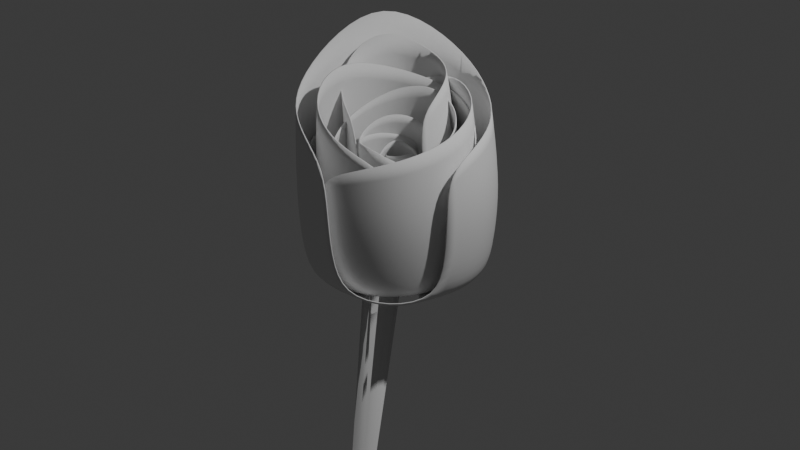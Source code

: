 # Source: rose.blend  (saved by Blender 4.0.36; exported with 4.5.12 LTS)
import bpy
from mathutils import Matrix  # noqa: F401  (used for matrix-valued properties, if any)

bpy.ops.wm.read_factory_settings(use_empty=True)
scene = bpy.context.scene
scene.name = 'Scene'

# ---- collections
col_collection = bpy.data.collections.new('Collection'); scene.collection.children.link(col_collection)

# ---- world
world_world = bpy.data.worlds.new('World'); scene.world = world_world
world_world.use_nodes = True; world_world.node_tree.nodes.clear()
_N = world_world.node_tree.nodes; _L = world_world.node_tree.links
n0 = _N.new('ShaderNodeOutputWorld'); n0.name = 'World Output'; n0.location = (300, 300)
n1 = _N.new('ShaderNodeBackground'); n1.name = 'Background'; n1.location = (10, 300)
n1.inputs[0].default_value = (0.05088, 0.05088, 0.05088, 1.0)
_L.new(n1.outputs[0], n0.inputs[0])
n0.is_active_output = True
world_world.color = (0.05088, 0.05088, 0.05088)
world_world.use_sun_shadow = False
world_world.sun_shadow_jitter_overblur = 0.0

# ---- cameras
cam_camera = bpy.data.cameras.new('Camera')
cam_camera.clip_end = 100.0
cam_camera.ortho_scale = 7.314

# ---- lights
light_light = bpy.data.lights.new('Light', 'POINT')
light_light.transmission_factor = 0.0
light_light.use_soft_falloff = False
light_light.energy = 1000.0
light_light.shadow_soft_size = 0.1
light_light.shadow_maximum_resolution = 0.006
light_light.use_absolute_resolution = True

# ---- meshes
me_cylinder_001 = bpy.data.meshes.new('Cylinder.001')
me_cylinder_001.from_pydata([], [], [])
_uv = me_cylinder_001.uv_layers.new(name='UVMap')
_uv.uv.foreach_set('vector', [])
me_cylinder_001.update()
me_cylinder_012 = bpy.data.meshes.new('Cylinder.012')
me_cylinder_012.from_pydata([(-0.02072, 1.093, 1.413), (0.4351, 0.8643, 1.212), (0.771, 0.5197, 1.127), (0.9236, 0.0865, 1.016), (0.9259, -0.2213, 0.8712), (0.09807, -1.038, 0.912), (-0.2558, -0.9755, 1.119), (-0.6842, -0.754, 1.225), (-1.02, -0.3636, 1.38), (-1.153, 0.2205, 1.686), (-1.018, 0.7377, 1.9), (-0.5838, 1.052, 1.707), (-0.01583, 0.04765, -0.69), (0.003064, 0.8467, -0.5084), (0.3964, 0.7497, -0.5084), (0.6996, 0.4811, -0.5084), (0.8433, 0.1023, -0.5084), (0.7944, -0.2998, -0.5084), (0.6378, -0.7199, -0.4596), (0.2056, -0.8215, -0.5084), (-0.1995, -0.8215, -0.5084), (-0.5582, -0.6332, -0.5084), (-0.7883, -0.2998, -0.5084), (-0.8371, 0.1023, -0.5084), (-0.6935, 0.4811, -0.5084), (-0.3903, 0.7497, -0.5084), (-0.001721, 1.057, 0.5818), (0.4831, 0.9232, 0.5567), (-0.5071, 0.9468, 0.6201), (0.8564, 0.5891, 0.549), (1.018, 0.1174, 0.5331), (0.9619, -0.276, 0.5039), (0.1625, -1.054, 0.501), (-0.253, -1.018, 0.5567), (-0.6961, -0.7851, 0.5567), (-0.9938, -0.3777, 0.5841), (-1.066, 0.1364, 0.618), (-0.8872, 0.6132, 0.6543), (0.4556, 0.8681, -0.3966), (0.4809, 0.9163, 0.03987), (0.8069, 0.5569, -0.3966), (0.8516, 0.5878, 0.03987), (1.021, 0.1254, 0.04039), (0.9733, 0.1182, -0.3966), (0.9654, -0.2881, 0.04057), (0.9103, -0.347, -0.3961), (0.6378, -0.7199, -0.4596), (0.1689, -1.032, 0.03848), (0.2346, -0.9519, -0.3966), (-0.2476, -1.005, 0.03987), (-0.2346, -0.9519, -0.3966), (-0.6862, -0.7745, 0.03987), (-0.6501, -0.7338, -0.3966), (-0.9675, -0.3669, 0.03987), (-0.9167, -0.3477, -0.3966), (-1.027, 0.1247, 0.03987), (-0.9732, 0.1182, -0.3966), (-0.8516, 0.5878, 0.03987), (-0.8069, 0.5569, -0.3966), (2.174e-10, 1.035, 0.03987), (0.0, 0.9804, -0.3966), (-0.4556, 0.8681, -0.3966), (-0.4809, 0.9163, 0.03987), (0.7608, 0.08512, 1.156), (0.7515, -0.3035, 1.067), (0.5803, -0.6486, 0.9859), (0.2584, -0.8939, 0.8764), (-0.02269, -0.9679, 0.74), (-0.9388, -0.405, 0.7056), (-0.9403, -0.1128, 0.8258), (-0.8539, 0.2867, 0.9588), (-0.6228, 0.612, 1.14), (-0.2406, 0.7527, 1.325), (0.195, 0.7037, 1.395), (0.5779, 0.4928, 1.278), (-0.01851, 0.04473, -0.6682), (0.6942, 0.1633, -0.4811), (0.693, -0.1961, -0.4963), (0.5248, -0.5139, -0.5098), (0.2281, -0.7171, -0.5186), (-0.1292, -0.7592, -0.5206), (-0.5247, -0.714, -0.4756), (-0.7029, -0.3608, -0.5043), (-0.7879, -0.01156, -0.4897), (-0.7007, 0.3372, -0.4749), (-0.4612, 0.6055, -0.4634), (-0.1244, 0.7318, -0.4578), (0.2326, 0.6873, -0.4594), (0.528, 0.4822, -0.4678), (0.8573, 0.155, 0.4848), (0.8533, -0.2771, 0.4556), (0.6573, 0.5676, 0.515), (0.6524, -0.6668, 0.4306), (0.285, -0.922, 0.4057), (-0.06911, -0.9879, 0.3786), (-0.9236, -0.4166, 0.3919), (-0.9671, -0.05588, 0.4275), (-0.8652, 0.3754, 0.4598), (-0.579, 0.7065, 0.5012), (-0.1615, 0.8518, 0.5379), (0.2808, 0.8025, 0.5533), (0.8076, -0.2266, -0.3981), (0.8541, -0.2546, -0.01126), (0.6127, -0.5946, -0.4138), (0.6484, -0.643, -0.02778), (0.2856, -0.8915, -0.03853), (0.2689, -0.83, -0.4239), (-0.0789, -0.9592, -0.0429), (-0.1449, -0.8789, -0.4263), (-0.5247, -0.714, -0.4756), (-0.893, -0.3938, -0.01973), (-0.8095, -0.4174, -0.4074), (-0.9565, -0.02891, -0.003185), (-0.9079, -0.01276, -0.3905), (-0.8499, 0.3975, 0.01485), (-0.8069, 0.3912, -0.3734), (-0.5571, 0.7255, 0.02889), (-0.5295, 0.702, -0.3601), (-0.1452, 0.8761, 0.03572), (-0.1393, 0.8483, -0.3536), (0.2912, 0.8256, 0.03378), (0.2742, 0.7968, -0.3554), (0.8555, 0.1849, 0.007245), (0.8089, 0.1898, -0.3806), (0.6164, 0.5591, -0.3652), (0.6524, 0.5747, 0.0235), (-0.3892, 0.6123, 1.327), (-0.06243, 0.7219, 1.25), (0.2755, 0.6833, 1.174), (0.5938, 0.4875, 1.057), (0.7764, 0.2733, 0.907), (0.5156, -0.6458, 0.8673), (0.2727, -0.7373, 0.9719), (-0.08547, -0.7873, 1.091), (-0.4238, -0.6966, 1.257), (-0.6564, -0.4273, 1.435), (-0.7385, -0.0503, 1.513), (-0.6754, 0.3355, 1.426), (-0.1157, 0.05404, -0.2715), (-0.4467, 0.5949, -0.1246), (-0.1461, 0.7, -0.136), (0.1686, 0.6532, -0.1524), (0.4254, 0.4655, -0.1702), (0.5654, 0.1796, -0.1852), (0.644, -0.1654, -0.1605), (0.4009, -0.4167, -0.1946), (0.1341, -0.5907, -0.1868), (-0.1828, -0.6207, -0.1725), (-0.4771, -0.4999, -0.1548), (-0.6815, -0.2561, -0.1379), (-0.749, 0.05508, -0.1257), (-0.6643, 0.3622, -0.1209), (-0.4807, 0.6975, 0.7362), (-0.1187, 0.822, 0.7127), (-0.7666, 0.4083, 0.7531), (0.2657, 0.7695, 0.6853), (0.5865, 0.5386, 0.6508), (0.7649, 0.2602, 0.6045), (0.5186, -0.618, 0.5904), (0.2302, -0.7615, 0.6182), (-0.1599, -0.8041, 0.6482), (-0.5233, -0.6651, 0.6937), (-0.7765, -0.3643, 0.741), (-0.8554, 0.02249, 0.7715), (-0.1536, 0.8008, -0.04464), (-0.1411, 0.8335, 0.2995), (0.211, 0.7467, -0.06372), (0.2437, 0.7763, 0.2794), (0.5577, 0.5467, 0.2577), (0.5085, 0.5292, -0.08431), (0.7211, 0.2625, 0.2405), (0.6707, 0.1981, -0.1017), (0.644, -0.1654, -0.1605), (0.4876, -0.5838, 0.2272), (0.4801, -0.4927, -0.1125), (0.2015, -0.7445, 0.2374), (0.171, -0.6942, -0.1035), (-0.1859, -0.7812, 0.2549), (-0.1961, -0.729, -0.0869), (-0.5458, -0.6336, 0.2765), (-0.537, -0.5891, -0.06647), (-0.7956, -0.3354, 0.2971), (-0.7737, -0.3066, -0.04692), (-0.8782, 0.04502, 0.3121), (-0.8519, 0.05382, -0.03272), (-0.5086, 0.705, 0.3135), (-0.5018, 0.6791, -0.03143), (-0.7538, 0.4096, -0.02713), (-0.7746, 0.4205, 0.318), (0.5025, 0.3069, 1.054), (0.5911, 0.06112, 0.9817), (0.5684, -0.2003, 0.9282), (0.4206, -0.4545, 0.8646), (0.2483, -0.6058, 0.7788), (-0.464, -0.4501, 0.8687), (-0.5312, -0.2676, 0.9601), (-0.5709, 0.005396, 1.057), (-0.4971, 0.2702, 1.172), (-0.2819, 0.4626, 1.271), (0.009196, 0.5442, 1.282), (0.2924, 0.5137, 1.165), (-0.1136, 0.05972, -0.08355), (0.2981, 0.3403, -0.04215), (0.3905, 0.1149, -0.06488), (0.3683, -0.1288, -0.07174), (0.2365, -0.3347, -0.06115), (0.02541, -0.4559, -0.03555), (-0.2283, -0.5324, 0.0279), (-0.4343, -0.3584, 0.03515), (-0.5776, -0.1621, 0.06405), (-0.6138, 0.07947, 0.07929), (-0.5345, 0.311, 0.07737), (-0.3579, 0.4794, 0.05873), (-0.1245, 0.5462, 0.02765), (0.1122, 0.496, -0.008759), (0.4857, 0.3771, 0.5962), (0.5943, 0.1054, 0.5617), (0.2556, 0.5826, 0.647), (0.5696, -0.192, 0.5472), (0.4062, -0.4492, 0.5507), (0.1985, -0.5996, 0.5515), (-0.4788, -0.453, 0.6554), (-0.5975, -0.2385, 0.6956), (-0.6447, 0.05865, 0.7244), (-0.5513, 0.3442, 0.7413), (-0.3302, 0.553, 0.7383), (-0.03779, 0.6323, 0.7112), (0.4782, 0.126, -0.008846), (0.5482, 0.1203, 0.2474), (0.4525, -0.1562, -0.01679), (0.521, -0.1775, 0.2391), (0.3599, -0.4294, 0.252), (0.2998, -0.3948, -0.004527), (0.1508, -0.5684, 0.2757), (0.0553, -0.5351, 0.02513), (-0.2283, -0.5324, 0.0279), (-0.5016, -0.43, 0.3761), (-0.4773, -0.4222, 0.107), (-0.6355, -0.2183, 0.4051), (-0.6433, -0.1948, 0.1405), (-0.6797, 0.07706, 0.4237), (-0.6851, 0.08503, 0.1582), (-0.5828, 0.3601, 0.4214), (-0.5933, 0.3532, 0.1559), (-0.3669, 0.5661, 0.3986), (-0.3888, 0.5484, 0.1343), (-0.08153, 0.6477, 0.3606), (-0.1184, 0.6257, 0.09834), (0.4352, 0.396, 0.2752), (0.3712, 0.3872, 0.01748), (0.1558, 0.5675, 0.05617), (0.2079, 0.5863, 0.3161), (-0.2906, 0.8119, 1.506), (-0.03881, 0.709, 1.459), (0.144, 0.5242, 1.41), (0.242, 0.2665, 1.307), (0.2588, 0.0636, 1.15), (-0.3495, -0.2869, 1.045), (-0.5489, -0.2142, 1.134), (-0.7945, -0.06426, 1.227), (-0.9645, 0.1503, 1.381), (-0.9857, 0.4065, 1.566), (-0.8524, 0.6431, 1.659), (-0.6077, 0.8095, 1.577), (-0.1806, 0.3452, -0.3238), (-0.1149, 0.7881, -0.1774), (0.1101, 0.6974, -0.1515), (0.2667, 0.5214, -0.1343), (0.3191, 0.3003, -0.1298), (0.2553, 0.08479, -0.139), (0.1207, -0.1305, -0.1115), (-0.1392, -0.1444, -0.1874), (-0.3795, -0.1057, -0.2156), (-0.576, 0.03173, -0.2377), (-0.6836, 0.2363, -0.2489), (-0.6778, 0.4611, -0.2465), (-0.5598, 0.6547, -0.2311), (-0.3566, 0.7727, -0.2061), (-0.2107, 0.8827, 0.8151), (0.06067, 0.7721, 0.835), (-0.5217, 0.8714, 0.7918), (0.2553, 0.5592, 0.8477), (0.3245, 0.2845, 0.8393), (0.2908, 0.05353, 0.7987), (-0.2923, -0.2821, 0.7266), (-0.5324, -0.2166, 0.7199), (-0.7789, -0.05008, 0.7066), (-0.9205, 0.1979, 0.7199), (-0.9179, 0.4765, 0.7533), (-0.7706, 0.7153, 0.7907), (0.1434, 0.7558, -0.04397), (0.1156, 0.7767, 0.3558), (0.3248, 0.5518, -0.02407), (0.3071, 0.5614, 0.3768), (0.3711, 0.2911, 0.3823), (0.3855, 0.2957, -0.01884), (0.3217, 0.06512, 0.3734), (0.3116, 0.04614, -0.02949), (0.1207, -0.1305, -0.1115), (-0.2381, -0.2601, 0.3047), (-0.1453, -0.2194, -0.08556), (-0.483, -0.2052, 0.2775), (-0.4237, -0.1745, -0.1181), (-0.7232, -0.0372, 0.2504), (-0.6513, -0.01533, -0.1438), (-0.8548, 0.2129, 0.2367), (-0.776, 0.2216, -0.1568), (-0.8476, 0.4877, 0.2396), (-0.7692, 0.482, -0.154), (-0.7033, 0.7244, 0.2585), (-0.6325, 0.7063, -0.1361), (-0.1594, 0.8876, 0.3241), (-0.1171, 0.8609, -0.07398), (-0.3972, 0.843, -0.1072), (-0.455, 0.8688, 0.289), (-0.3564, -0.1652, 0.8453), (-0.3938, 0.006653, 0.8279), (-0.3569, 0.176, 0.8074), (-0.2438, 0.3294, 0.7617), (-0.1299, 0.4166, 0.6918), (0.3112, 0.2401, 0.6342), (0.3449, 0.1091, 0.6705), (0.3517, -0.0775, 0.7085), (0.2906, -0.2494, 0.7751), (0.1471, -0.3599, 0.8574), (-0.04344, -0.3845, 0.9015), (-0.2333, -0.3273, 0.8714), (-0.09446, 0.03142, 0.05171), (-0.3792, -0.1112, 0.1204), (-0.4145, 0.04369, 0.134), (-0.3737, 0.1977, 0.1419), (-0.2662, 0.3154, 0.1423), (-0.1165, 0.3699, 0.1352), (0.0599, 0.3886, 0.1429), (0.1703, 0.2568, 0.1062), (0.2417, 0.115, 0.09098), (0.2389, -0.04404, 0.07995), (0.1625, -0.184, 0.07565), (0.03006, -0.2727, 0.07908), (-0.1281, -0.2899, 0.08944), (-0.2758, -0.2316, 0.1044), (-0.4154, -0.1719, 0.5489), (-0.4572, 0.01516, 0.5603), (-0.2877, -0.3299, 0.5342), (-0.4098, 0.2039, 0.5664), (-0.2775, 0.3518, 0.5609), (-0.1299, 0.4275, 0.5406), (0.2922, 0.259, 0.4975), (0.3477, 0.107, 0.4918), (0.3473, -0.08978, 0.4842), (0.2584, -0.2645, 0.4904), (0.09549, -0.376, 0.5077), (-0.1006, -0.3957, 0.5285), (-0.4633, 0.04024, 0.1815), (-0.4721, 0.02843, 0.354), (-0.416, 0.2186, 0.1907), (-0.4223, 0.2167, 0.3637), (-0.2908, 0.3606, 0.3642), (-0.2915, 0.355, 0.1912), (-0.1405, 0.4269, 0.3574), (-0.1181, 0.4182, 0.183), (0.0599, 0.3886, 0.1429), (0.2664, 0.2664, 0.3163), (0.2142, 0.2871, 0.1494), (0.3302, 0.1156, 0.3015), (0.2969, 0.1229, 0.1317), (0.3268, -0.07884, 0.288), (0.2936, -0.06139, 0.1189), (0.2334, -0.2499, 0.2827), (0.2051, -0.2235, 0.114), (0.07142, -0.3584, 0.2869), (0.05169, -0.3262, 0.1179), (-0.122, -0.3794, 0.2996), (-0.1316, -0.3462, 0.1299), (-0.4289, -0.161, 0.3375), (-0.4224, -0.1392, 0.1658), (-0.3026, -0.2787, 0.1472), (-0.3026, -0.3082, 0.3178), (0.03228, 0.2488, 0.6542), (0.1424, 0.1963, 0.6108), (0.2092, 0.1062, 0.5772), (0.2265, -0.01549, 0.5391), (0.2082, -0.1085, 0.4944), (-0.07187, -0.2478, 0.5244), (-0.1362, -0.2012, 0.569), (-0.2028, -0.1052, 0.6203), (-0.2509, -0.001021, 0.6804), (-0.2659, 0.1159, 0.745), (-0.2141, 0.2294, 0.767), (-0.101, 0.2703, 0.711), (-0.0944, 0.05084, 0.1421), (-0.02984, 0.2515, 0.176), (0.0608, 0.2013, 0.1608), (0.1178, 0.1142, 0.1496), (0.1281, 0.01013, 0.145), (0.08935, -0.08709, 0.148), (0.02471, -0.182, 0.1678), (-0.09057, -0.1785, 0.1727), (-0.1905, -0.1518, 0.1886), (-0.2665, -0.08106, 0.2023), (-0.3012, 0.0174, 0.2104), (-0.2874, 0.1223, 0.2127), (-0.2303, 0.2122, 0.2119), (-0.1343, 0.2546, 0.1934), (0.02269, 0.2887, 0.4543), (0.1351, 0.2288, 0.4313), (-0.1091, 0.2965, 0.4785), (0.2054, 0.1234, 0.4151), (0.2186, -0.005938, 0.4052), (0.1886, -0.1111, 0.3968), (-0.07721, -0.2448, 0.4332), (-0.1737, -0.2059, 0.4549), (-0.2635, -0.115, 0.4767), (-0.3077, 0.003638, 0.4941), (-0.298, 0.1317, 0.5064), (-0.2278, 0.245, 0.506), (0.08761, 0.2262, 0.1867), (0.114, 0.2333, 0.297), (0.1536, 0.1253, 0.1737), (0.1837, 0.1268, 0.2833), (0.1962, -0.0005018, 0.2777), (0.1656, 0.004677, 0.1684), (0.1629, -0.1031, 0.2794), (0.1207, -0.1079, 0.1719), (0.02471, -0.182, 0.1678), (-0.09241, -0.2328, 0.3144), (-0.08774, -0.2138, 0.2005), (-0.1933, -0.1984, 0.3311), (-0.2035, -0.1829, 0.2189), (-0.2862, -0.112, 0.3477), (-0.2916, -0.101, 0.2347), (-0.3286, 0.00839, 0.3577), (-0.3317, 0.0131, 0.2441), (-0.3113, 0.1356, 0.3587), (-0.3156, 0.1344, 0.2465), (-0.2395, 0.2427, 0.3522), (-0.2491, 0.2381, 0.2447), (0.003172, 0.2946, 0.3156), (-0.01738, 0.2843, 0.2043), (-0.1382, 0.2877, 0.2242), (-0.1237, 0.2972, 0.335), (0.131, 0.3816, 0.8634), (0.2862, 0.2894, 0.8021), (0.3869, 0.139, 0.7501), (0.4154, -0.06093, 0.6875), (0.3852, -0.2137, 0.6141), (-0.07497, -0.4426, 0.6633), (-0.1907, -0.3771, 0.735), (-0.3305, -0.2501, 0.8161), (-0.404, -0.07948, 0.9129), (-0.368, 0.1137, 0.9994), (-0.2426, 0.2841, 1.02), (-0.074, 0.3974, 0.9456), (-0.1115, 0.0474, 0.03434), (-0.005869, 0.3778, 0.09088), (0.143, 0.2954, 0.06586), (0.2367, 0.1522, 0.04747), (0.2536, -0.01883, 0.03991), (0.19, -0.1786, 0.04492), (0.08373, -0.3346, 0.07748), (-0.1057, -0.3288, 0.08543), (-0.2699, -0.2848, 0.1117), (-0.3949, -0.1687, 0.134), (-0.4518, -0.006875, 0.1474), (-0.4277, 0.1635, 0.1487), (-0.3282, 0.3033, 0.1377), (-0.1759, 0.3807, 0.1168), (0.08723, 0.4407, 0.5457), (0.2651, 0.3406, 0.5104), (-0.1287, 0.4507, 0.585), (0.3807, 0.1673, 0.4837), (0.4024, -0.04523, 0.4675), (0.3531, -0.2181, 0.4538), (-0.08373, -0.4377, 0.5134), (-0.2422, -0.3738, 0.5492), (-0.3973, -0.2327, 0.5837), (-0.4698, -0.0362, 0.6135), (-0.4386, 0.1747, 0.6293), (-0.3118, 0.3468, 0.6236), (0.1871, 0.3362, 0.1084), (0.2304, 0.3478, 0.2897), (0.2956, 0.1703, 0.08709), (0.3449, 0.1728, 0.2672), (0.3656, -0.03629, 0.258), (0.3152, -0.02778, 0.07833), (0.3108, -0.2049, 0.2608), (0.2414, -0.2128, 0.08413), (0.08373, -0.3346, 0.07748), (-0.1087, -0.418, 0.3183), (-0.101, -0.3868, 0.1311), (-0.2745, -0.3615, 0.3457), (-0.2913, -0.3359, 0.1614), (-0.4272, -0.2195, 0.3731), (-0.436, -0.2014, 0.1873), (-0.4968, -0.02168, 0.3894), (-0.5019, -0.01394, 0.2028), (-0.4674, 0.1866, 0.391), (-0.4741, 0.1834, 0.2043), (-0.3457, 0.3576, 0.3775), (-0.3587, 0.3454, 0.1916), (0.04835, 0.4487, 0.3203), (0.0146, 0.4317, 0.1374), (-0.1824, 0.435, 0.1674), (-0.1596, 0.4522, 0.352), (-0.1048, 0.004806, 0.6689), (-0.1964, 0.02023, 0.6453), (-0.2631, 0.07074, 0.6231), (-0.3008, 0.1523, 0.5917), (-0.3083, 0.2192, 0.5533), (-0.1319, 0.3702, 0.543), (-0.07393, 0.3511, 0.5716), (-0.004824, 0.2974, 0.607), (0.05333, 0.2352, 0.6509), (0.09062, 0.1583, 0.7018), (0.0762, 0.06935, 0.7275), (-0.001393, 0.01658, 0.6989), (-0.0922, 0.1361, 0.2735), (-0.09877, -0.01677, 0.3129), (-0.1737, 0.002206, 0.3081), (-0.2311, 0.05378, 0.3016), (-0.2579, 0.1262, 0.2948), (-0.2478, 0.2027, 0.2893), (-0.2175, 0.2834, 0.2937), (-0.1343, 0.3015, 0.2866), (-0.05698, 0.301, 0.29), (0.01118, 0.2646, 0.2958), (0.05451, 0.2008, 0.3027), (0.06403, 0.1235, 0.31), (0.03969, 0.04898, 0.3186), (-0.02241, 0.0005469, 0.316), (-0.1069, -0.03485, 0.5232), (-0.1997, -0.01327, 0.5145), (-0.009667, -0.01562, 0.5289), (-0.2704, 0.04874, 0.5047), (-0.3042, 0.1383, 0.4933), (-0.3028, 0.2184, 0.4799), (-0.1349, 0.3632, 0.4758), (-0.05734, 0.3538, 0.4843), (0.02499, 0.3059, 0.4957), (0.07959, 0.2299, 0.5093), (0.0971, 0.1374, 0.5246), (0.06773, 0.04392, 0.5357), (-0.1862, -0.01863, 0.3307), (-0.1947, -0.02131, 0.4143), (-0.2527, 0.04111, 0.3231), (-0.2649, 0.04175, 0.4063), (-0.2976, 0.1302, 0.398), (-0.2837, 0.1249, 0.3152), (-0.2925, 0.2096, 0.3918), (-0.272, 0.2137, 0.3088), (-0.2175, 0.2834, 0.2937), (-0.1315, 0.3497, 0.3879), (-0.1406, 0.328, 0.3057), (-0.052, 0.344, 0.3921), (-0.05095, 0.3274, 0.3096), (0.03133, 0.2995, 0.3992), (0.028, 0.2854, 0.3164), (0.08431, 0.2215, 0.4076), (0.07819, 0.2114, 0.3243), (0.09526, 0.1275, 0.4154), (0.08907, 0.1219, 0.3327), (0.06317, 0.03778, 0.4219), (0.06052, 0.03587, 0.342), (-0.1031, -0.0445, 0.4201), (-0.09936, -0.04061, 0.3362), (-0.01108, -0.02045, 0.3396), (-0.01074, -0.0227, 0.4224)], [], [(28, 11, 0, 26), (29, 2, 3, 30), (30, 3, 4, 31), (32, 5, 6, 33), (33, 6, 7, 34), (34, 7, 8, 35), (35, 8, 9, 36), (36, 9, 10, 37), (37, 10, 11, 28), (27, 1, 2, 29), (26, 0, 1, 27), (13, 14, 12), (14, 15, 12), (15, 16, 12), (16, 17, 12), (19, 20, 12), (20, 21, 12), (21, 22, 12), (22, 23, 12), (23, 24, 12), (24, 25, 12), (25, 13, 12), (15, 40, 43, 16), (14, 38, 40, 15), (62, 28, 26, 59), (24, 58, 61, 25), (23, 56, 58, 24), (22, 54, 56, 23), (21, 52, 54, 22), (20, 50, 52, 21), (19, 48, 50, 20), (18, 46, 48, 19), (17, 45, 46, 18), (16, 43, 45, 17), (25, 61, 60, 13), (41, 29, 30, 42), (42, 30, 31, 44), (47, 32, 33, 49), (49, 33, 34, 51), (51, 34, 35, 53), (53, 35, 36, 55), (55, 36, 37, 57), (57, 37, 28, 62), (59, 26, 27, 39), (39, 27, 29, 41), (62, 59, 60, 61), (41, 42, 43, 40), (42, 44, 45, 43), (47, 49, 50, 48), (49, 51, 52, 50), (51, 53, 54, 52), (53, 55, 56, 54), (55, 57, 58, 56), (57, 62, 61, 58), (39, 41, 40, 38), (59, 39, 38, 60), (13, 60, 38, 14), (91, 74, 63, 89), (92, 65, 66, 93), (93, 66, 67, 94), (95, 68, 69, 96), (96, 69, 70, 97), (97, 70, 71, 98), (98, 71, 72, 99), (99, 72, 73, 100), (100, 73, 74, 91), (90, 64, 65, 92), (89, 63, 64, 90), (76, 77, 75), (77, 78, 75), (78, 79, 75), (79, 80, 75), (82, 83, 75), (83, 84, 75), (84, 85, 75), (85, 86, 75), (86, 87, 75), (87, 88, 75), (88, 76, 75), (78, 103, 106, 79), (77, 101, 103, 78), (125, 91, 89, 122), (87, 121, 124, 88), (86, 119, 121, 87), (85, 117, 119, 86), (84, 115, 117, 85), (83, 113, 115, 84), (82, 111, 113, 83), (81, 109, 111, 82), (80, 108, 109, 81), (79, 106, 108, 80), (88, 124, 123, 76), (104, 92, 93, 105), (105, 93, 94, 107), (110, 95, 96, 112), (112, 96, 97, 114), (114, 97, 98, 116), (116, 98, 99, 118), (118, 99, 100, 120), (120, 100, 91, 125), (122, 89, 90, 102), (102, 90, 92, 104), (125, 122, 123, 124), (104, 105, 106, 103), (105, 107, 108, 106), (110, 112, 113, 111), (112, 114, 115, 113), (114, 116, 117, 115), (116, 118, 119, 117), (118, 120, 121, 119), (120, 125, 124, 121), (102, 104, 103, 101), (122, 102, 101, 123), (76, 123, 101, 77), (154, 137, 126, 152), (155, 128, 129, 156), (156, 129, 130, 157), (158, 131, 132, 159), (159, 132, 133, 160), (160, 133, 134, 161), (161, 134, 135, 162), (162, 135, 136, 163), (163, 136, 137, 154), (153, 127, 128, 155), (152, 126, 127, 153), (139, 140, 138), (140, 141, 138), (141, 142, 138), (142, 143, 138), (145, 146, 138), (146, 147, 138), (147, 148, 138), (148, 149, 138), (149, 150, 138), (150, 151, 138), (151, 139, 138), (141, 166, 169, 142), (140, 164, 166, 141), (188, 154, 152, 185), (150, 184, 187, 151), (149, 182, 184, 150), (148, 180, 182, 149), (147, 178, 180, 148), (146, 176, 178, 147), (145, 174, 176, 146), (144, 172, 174, 145), (143, 171, 172, 144), (142, 169, 171, 143), (151, 187, 186, 139), (167, 155, 156, 168), (168, 156, 157, 170), (173, 158, 159, 175), (175, 159, 160, 177), (177, 160, 161, 179), (179, 161, 162, 181), (181, 162, 163, 183), (183, 163, 154, 188), (185, 152, 153, 165), (165, 153, 155, 167), (188, 185, 186, 187), (167, 168, 169, 166), (168, 170, 171, 169), (173, 175, 176, 174), (175, 177, 178, 176), (177, 179, 180, 178), (179, 181, 182, 180), (181, 183, 184, 182), (183, 188, 187, 184), (165, 167, 166, 164), (185, 165, 164, 186), (139, 186, 164, 140), (217, 200, 189, 215), (218, 191, 192, 219), (219, 192, 193, 220), (221, 194, 195, 222), (222, 195, 196, 223), (223, 196, 197, 224), (224, 197, 198, 225), (225, 198, 199, 226), (226, 199, 200, 217), (216, 190, 191, 218), (215, 189, 190, 216), (202, 203, 201), (203, 204, 201), (204, 205, 201), (205, 206, 201), (208, 209, 201), (209, 210, 201), (210, 211, 201), (211, 212, 201), (212, 213, 201), (213, 214, 201), (214, 202, 201), (204, 229, 232, 205), (203, 227, 229, 204), (251, 217, 215, 248), (213, 247, 250, 214), (212, 245, 247, 213), (211, 243, 245, 212), (210, 241, 243, 211), (209, 239, 241, 210), (208, 237, 239, 209), (207, 235, 237, 208), (206, 234, 235, 207), (205, 232, 234, 206), (214, 250, 249, 202), (230, 218, 219, 231), (231, 219, 220, 233), (236, 221, 222, 238), (238, 222, 223, 240), (240, 223, 224, 242), (242, 224, 225, 244), (244, 225, 226, 246), (246, 226, 217, 251), (248, 215, 216, 228), (228, 216, 218, 230), (251, 248, 249, 250), (230, 231, 232, 229), (231, 233, 234, 232), (236, 238, 239, 237), (238, 240, 241, 239), (240, 242, 243, 241), (242, 244, 245, 243), (244, 246, 247, 245), (246, 251, 250, 247), (228, 230, 229, 227), (248, 228, 227, 249), (202, 249, 227, 203), (280, 263, 252, 278), (281, 254, 255, 282), (282, 255, 256, 283), (284, 257, 258, 285), (285, 258, 259, 286), (286, 259, 260, 287), (287, 260, 261, 288), (288, 261, 262, 289), (289, 262, 263, 280), (279, 253, 254, 281), (278, 252, 253, 279), (265, 266, 264), (266, 267, 264), (267, 268, 264), (268, 269, 264), (271, 272, 264), (272, 273, 264), (273, 274, 264), (274, 275, 264), (275, 276, 264), (276, 277, 264), (277, 265, 264), (267, 292, 295, 268), (266, 290, 292, 267), (314, 280, 278, 311), (276, 310, 313, 277), (275, 308, 310, 276), (274, 306, 308, 275), (273, 304, 306, 274), (272, 302, 304, 273), (271, 300, 302, 272), (270, 298, 300, 271), (269, 297, 298, 270), (268, 295, 297, 269), (277, 313, 312, 265), (293, 281, 282, 294), (294, 282, 283, 296), (299, 284, 285, 301), (301, 285, 286, 303), (303, 286, 287, 305), (305, 287, 288, 307), (307, 288, 289, 309), (309, 289, 280, 314), (311, 278, 279, 291), (291, 279, 281, 293), (314, 311, 312, 313), (293, 294, 295, 292), (294, 296, 297, 295), (299, 301, 302, 300), (301, 303, 304, 302), (303, 305, 306, 304), (305, 307, 308, 306), (307, 309, 310, 308), (309, 314, 313, 310), (291, 293, 292, 290), (311, 291, 290, 312), (265, 312, 290, 266), (343, 326, 315, 341), (344, 317, 318, 345), (345, 318, 319, 346), (347, 320, 321, 348), (348, 321, 322, 349), (349, 322, 323, 350), (350, 323, 324, 351), (351, 324, 325, 352), (352, 325, 326, 343), (342, 316, 317, 344), (341, 315, 316, 342), (328, 329, 327), (329, 330, 327), (330, 331, 327), (331, 332, 327), (334, 335, 327), (335, 336, 327), (336, 337, 327), (337, 338, 327), (338, 339, 327), (339, 340, 327), (340, 328, 327), (330, 355, 358, 331), (329, 353, 355, 330), (377, 343, 341, 374), (339, 373, 376, 340), (338, 371, 373, 339), (337, 369, 371, 338), (336, 367, 369, 337), (335, 365, 367, 336), (334, 363, 365, 335), (333, 361, 363, 334), (332, 360, 361, 333), (331, 358, 360, 332), (340, 376, 375, 328), (356, 344, 345, 357), (357, 345, 346, 359), (362, 347, 348, 364), (364, 348, 349, 366), (366, 349, 350, 368), (368, 350, 351, 370), (370, 351, 352, 372), (372, 352, 343, 377), (374, 341, 342, 354), (354, 342, 344, 356), (377, 374, 375, 376), (356, 357, 358, 355), (357, 359, 360, 358), (362, 364, 365, 363), (364, 366, 367, 365), (366, 368, 369, 367), (368, 370, 371, 369), (370, 372, 373, 371), (372, 377, 376, 373), (354, 356, 355, 353), (374, 354, 353, 375), (328, 375, 353, 329), (406, 389, 378, 404), (407, 380, 381, 408), (408, 381, 382, 409), (410, 383, 384, 411), (411, 384, 385, 412), (412, 385, 386, 413), (413, 386, 387, 414), (414, 387, 388, 415), (415, 388, 389, 406), (405, 379, 380, 407), (404, 378, 379, 405), (391, 392, 390), (392, 393, 390), (393, 394, 390), (394, 395, 390), (397, 398, 390), (398, 399, 390), (399, 400, 390), (400, 401, 390), (401, 402, 390), (402, 403, 390), (403, 391, 390), (393, 418, 421, 394), (392, 416, 418, 393), (440, 406, 404, 437), (402, 436, 439, 403), (401, 434, 436, 402), (400, 432, 434, 401), (399, 430, 432, 400), (398, 428, 430, 399), (397, 426, 428, 398), (396, 424, 426, 397), (395, 423, 424, 396), (394, 421, 423, 395), (403, 439, 438, 391), (419, 407, 408, 420), (420, 408, 409, 422), (425, 410, 411, 427), (427, 411, 412, 429), (429, 412, 413, 431), (431, 413, 414, 433), (433, 414, 415, 435), (435, 415, 406, 440), (437, 404, 405, 417), (417, 405, 407, 419), (440, 437, 438, 439), (419, 420, 421, 418), (420, 422, 423, 421), (425, 427, 428, 426), (427, 429, 430, 428), (429, 431, 432, 430), (431, 433, 434, 432), (433, 435, 436, 434), (435, 440, 439, 436), (417, 419, 418, 416), (437, 417, 416, 438), (391, 438, 416, 392), (469, 452, 441, 467), (470, 443, 444, 471), (471, 444, 445, 472), (473, 446, 447, 474), (474, 447, 448, 475), (475, 448, 449, 476), (476, 449, 450, 477), (477, 450, 451, 478), (478, 451, 452, 469), (468, 442, 443, 470), (467, 441, 442, 468), (454, 455, 453), (455, 456, 453), (456, 457, 453), (457, 458, 453), (460, 461, 453), (461, 462, 453), (462, 463, 453), (463, 464, 453), (464, 465, 453), (465, 466, 453), (466, 454, 453), (456, 481, 484, 457), (455, 479, 481, 456), (503, 469, 467, 500), (465, 499, 502, 466), (464, 497, 499, 465), (463, 495, 497, 464), (462, 493, 495, 463), (461, 491, 493, 462), (460, 489, 491, 461), (459, 487, 489, 460), (458, 486, 487, 459), (457, 484, 486, 458), (466, 502, 501, 454), (482, 470, 471, 483), (483, 471, 472, 485), (488, 473, 474, 490), (490, 474, 475, 492), (492, 475, 476, 494), (494, 476, 477, 496), (496, 477, 478, 498), (498, 478, 469, 503), (500, 467, 468, 480), (480, 468, 470, 482), (503, 500, 501, 502), (482, 483, 484, 481), (483, 485, 486, 484), (488, 490, 491, 489), (490, 492, 493, 491), (492, 494, 495, 493), (494, 496, 497, 495), (496, 498, 499, 497), (498, 503, 502, 499), (480, 482, 481, 479), (500, 480, 479, 501), (454, 501, 479, 455), (532, 515, 504, 530), (533, 506, 507, 534), (534, 507, 508, 535), (536, 509, 510, 537), (537, 510, 511, 538), (538, 511, 512, 539), (539, 512, 513, 540), (540, 513, 514, 541), (541, 514, 515, 532), (531, 505, 506, 533), (530, 504, 505, 531), (517, 518, 516), (518, 519, 516), (519, 520, 516), (520, 521, 516), (523, 524, 516), (524, 525, 516), (525, 526, 516), (526, 527, 516), (527, 528, 516), (528, 529, 516), (529, 517, 516), (519, 544, 547, 520), (518, 542, 544, 519), (566, 532, 530, 563), (528, 562, 565, 529), (527, 560, 562, 528), (526, 558, 560, 527), (525, 556, 558, 526), (524, 554, 556, 525), (523, 552, 554, 524), (522, 550, 552, 523), (521, 549, 550, 522), (520, 547, 549, 521), (529, 565, 564, 517), (545, 533, 534, 546), (546, 534, 535, 548), (551, 536, 537, 553), (553, 537, 538, 555), (555, 538, 539, 557), (557, 539, 540, 559), (559, 540, 541, 561), (561, 541, 532, 566), (563, 530, 531, 543), (543, 531, 533, 545), (566, 563, 564, 565), (545, 546, 547, 544), (546, 548, 549, 547), (551, 553, 554, 552), (553, 555, 556, 554), (555, 557, 558, 556), (557, 559, 560, 558), (559, 561, 562, 560), (561, 566, 565, 562), (543, 545, 544, 542), (563, 543, 542, 564), (517, 564, 542, 518)])
me_cylinder_012.polygons.foreach_set('use_smooth', [True] * 513)
_uv = me_cylinder_012.uv_layers.new(name='UVMap')
_uv.uv.foreach_set('vector', [0.07692, 0.8181, 0.07692, 1.0, 4.47e-08, 1.0, 4.47e-08, 0.8181, 0.8462, 0.8181, 0.8462, 1.0, 0.7692, 1.0, 0.7692, 0.8181, 0.7692, 0.8181, 0.7692, 1.0, 0.6923, 1.0, 0.6923, 0.8181, 0.5385, 0.8181, 0.5385, 1.0, 0.4615, 1.0, 0.4615, 0.8181, 0.4615, 0.8181, 0.4615, 1.0, 0.3846, 1.0, 0.3846, 0.8181, 0.3846, 0.8181, 0.3846, 1.0, 0.3077, 1.0, 0.3077, 0.8181, 0.3077, 0.8181, 0.3077, 1.0, 0.2308, 1.0, 0.2308, 0.8181, 0.2308, 0.8181, 0.2308, 1.0, 0.1538, 1.0, 0.1538, 0.8181, 0.1538, 0.8181, 0.1538, 1.0, 0.07692, 1.0, 0.07692, 0.8181, 0.9231, 0.8181, 0.9231, 1.0, 0.8462, 1.0, 0.8462, 0.8181, 1.0, 0.8181, 1.0, 1.0, 0.9231, 1.0, 0.9231, 0.8181, 0.75, 0.49, 0.8615, 0.4625, 0.75, 0.3564, 0.8615, 0.4625, 0.9475, 0.3863, 0.7995, 0.3442, 0.9475, 0.3863, 0.9883, 0.2789, 0.8376, 0.3104, 0.9883, 0.2789, 0.9744, 0.1649, 0.8556, 0.2628, 0.8074, 0.01697, 0.6926, 0.01697, 0.7755, 0.1467, 0.6926, 0.01697, 0.5909, 0.07036, 0.7245, 0.1467, 0.5909, 0.07036, 0.5256, 0.1649, 0.6794, 0.1703, 0.5256, 0.1649, 0.5117, 0.2789, 0.6505, 0.2123, 0.5117, 0.2789, 0.5525, 0.3863, 0.6444, 0.2628, 0.5525, 0.3863, 0.6385, 0.4625, 0.6624, 0.3104, 0.6385, 0.4625, 0.75, 0.49, 0.7005, 0.3442, 0.8462, 0.6351, 0.8462, 0.6351, 0.7692, 0.6351, 0.7692, 0.6351, 0.9231, 0.6351, 0.9231, 0.6351, 0.8462, 0.6351, 0.8462, 0.6351, 0.07692, 0.761, 0.07692, 0.8181, 4.47e-08, 0.8181, 4.47e-08, 0.761, 0.1538, 0.6351, 0.1538, 0.6351, 0.07692, 0.6351, 0.07692, 0.6351, 0.2308, 0.6351, 0.2308, 0.6351, 0.1538, 0.6351, 0.1538, 0.6351, 0.3077, 0.6351, 0.3077, 0.6351, 0.2308, 0.6351, 0.2308, 0.6351, 0.3846, 0.6351, 0.3846, 0.6351, 0.3077, 0.6351, 0.3077, 0.6351, 0.4615, 0.6351, 0.4615, 0.6351, 0.3846, 0.6351, 0.3846, 0.6351, 0.5385, 0.6351, 0.5385, 0.6351, 0.4615, 0.6351, 0.4615, 0.6351, 0.6154, 0.6351, 0.6154, 0.6351, 0.5385, 0.6351, 0.5385, 0.6351, 0.6923, 0.6351, 0.6923, 0.6351, 0.6154, 0.6351, 0.6154, 0.6351, 0.7692, 0.6351, 0.7692, 0.6351, 0.6923, 0.6351, 0.6923, 0.6351, 0.07692, 0.6351, 0.07692, 0.6351, 4.47e-08, 0.6351, 4.47e-08, 0.6351, 0.8462, 0.761, 0.8462, 0.8181, 0.7692, 0.8181, 0.7692, 0.761, 0.7692, 0.761, 0.7692, 0.8181, 0.6923, 0.8181, 0.6923, 0.761, 0.5385, 0.761, 0.5385, 0.8181, 0.4615, 0.8181, 0.4615, 0.761, 0.4615, 0.761, 0.4615, 0.8181, 0.3846, 0.8181, 0.3846, 0.761, 0.3846, 0.761, 0.3846, 0.8181, 0.3077, 0.8181, 0.3077, 0.761, 0.3077, 0.761, 0.3077, 0.8181, 0.2308, 0.8181, 0.2308, 0.761, 0.2308, 0.761, 0.2308, 0.8181, 0.1538, 0.8181, 0.1538, 0.761, 0.1538, 0.761, 0.1538, 0.8181, 0.07692, 0.8181, 0.07692, 0.761, 1.0, 0.761, 1.0, 0.8181, 0.9231, 0.8181, 0.9231, 0.761, 0.9231, 0.761, 0.9231, 0.8181, 0.8462, 0.8181, 0.8462, 0.761, 0.07692, 0.761, 4.47e-08, 0.761, 4.47e-08, 0.6351, 0.07692, 0.6351, 0.8462, 0.761, 0.7692, 0.761, 0.7692, 0.6351, 0.8462, 0.6351, 0.7692, 0.761, 0.6923, 0.761, 0.6923, 0.6351, 0.7692, 0.6351, 0.5385, 0.761, 0.4615, 0.761, 0.4615, 0.6351, 0.5385, 0.6351, 0.4615, 0.761, 0.3846, 0.761, 0.3846, 0.6351, 0.4615, 0.6351, 0.3846, 0.761, 0.3077, 0.761, 0.3077, 0.6351, 0.3846, 0.6351, 0.3077, 0.761, 0.2308, 0.761, 0.2308, 0.6351, 0.3077, 0.6351, 0.2308, 0.761, 0.1538, 0.761, 0.1538, 0.6351, 0.2308, 0.6351, 0.1538, 0.761, 0.07692, 0.761, 0.07692, 0.6351, 0.1538, 0.6351, 0.9231, 0.761, 0.8462, 0.761, 0.8462, 0.6351, 0.9231, 0.6351, 1.0, 0.761, 0.9231, 0.761, 0.9231, 0.6351, 1.0, 0.6351, 1.0, 0.6351, 1.0, 0.6351, 0.9231, 0.6351, 0.9231, 0.6351, 0.07692, 0.8181, 0.07692, 1.0, 4.47e-08, 1.0, 4.47e-08, 0.8181, 0.8462, 0.8181, 0.8462, 1.0, 0.7692, 1.0, 0.7692, 0.8181, 0.7692, 0.8181, 0.7692, 1.0, 0.6923, 1.0, 0.6923, 0.8181, 0.5385, 0.8181, 0.5385, 1.0, 0.4615, 1.0, 0.4615, 0.8181, 0.4615, 0.8181, 0.4615, 1.0, 0.3846, 1.0, 0.3846, 0.8181, 0.3846, 0.8181, 0.3846, 1.0, 0.3077, 1.0, 0.3077, 0.8181, 0.3077, 0.8181, 0.3077, 1.0, 0.2308, 1.0, 0.2308, 0.8181, 0.2308, 0.8181, 0.2308, 1.0, 0.1538, 1.0, 0.1538, 0.8181, 0.1538, 0.8181, 0.1538, 1.0, 0.07692, 1.0, 0.07692, 0.8181, 0.9231, 0.8181, 0.9231, 1.0, 0.8462, 1.0, 0.8462, 0.8181, 1.0, 0.8181, 1.0, 1.0, 0.9231, 1.0, 0.9231, 0.8181, 0.75, 0.49, 0.8615, 0.4625, 0.75, 0.3564, 0.8615, 0.4625, 0.9475, 0.3863, 0.7995, 0.3442, 0.9475, 0.3863, 0.9883, 0.2789, 0.8376, 0.3104, 0.9883, 0.2789, 0.9744, 0.1649, 0.8556, 0.2628, 0.8074, 0.01697, 0.6926, 0.01697, 0.7755, 0.1467, 0.6926, 0.01697, 0.5909, 0.07036, 0.7245, 0.1467, 0.5909, 0.07036, 0.5256, 0.1649, 0.6794, 0.1703, 0.5256, 0.1649, 0.5117, 0.2789, 0.6505, 0.2123, 0.5117, 0.2789, 0.5525, 0.3863, 0.6444, 0.2628, 0.5525, 0.3863, 0.6385, 0.4625, 0.6624, 0.3104, 0.6385, 0.4625, 0.75, 0.49, 0.7005, 0.3442, 0.8462, 0.6351, 0.8462, 0.6351, 0.7692, 0.6351, 0.7692, 0.6351, 0.9231, 0.6351, 0.9231, 0.6351, 0.8462, 0.6351, 0.8462, 0.6351, 0.07692, 0.761, 0.07692, 0.8181, 4.47e-08, 0.8181, 4.47e-08, 0.761, 0.1538, 0.6351, 0.1538, 0.6351, 0.07692, 0.6351, 0.07692, 0.6351, 0.2308, 0.6351, 0.2308, 0.6351, 0.1538, 0.6351, 0.1538, 0.6351, 0.3077, 0.6351, 0.3077, 0.6351, 0.2308, 0.6351, 0.2308, 0.6351, 0.3846, 0.6351, 0.3846, 0.6351, 0.3077, 0.6351, 0.3077, 0.6351, 0.4615, 0.6351, 0.4615, 0.6351, 0.3846, 0.6351, 0.3846, 0.6351, 0.5385, 0.6351, 0.5385, 0.6351, 0.4615, 0.6351, 0.4615, 0.6351, 0.6154, 0.6351, 0.6154, 0.6351, 0.5385, 0.6351, 0.5385, 0.6351, 0.6923, 0.6351, 0.6923, 0.6351, 0.6154, 0.6351, 0.6154, 0.6351, 0.7692, 0.6351, 0.7692, 0.6351, 0.6923, 0.6351, 0.6923, 0.6351, 0.07692, 0.6351, 0.07692, 0.6351, 4.47e-08, 0.6351, 4.47e-08, 0.6351, 0.8462, 0.761, 0.8462, 0.8181, 0.7692, 0.8181, 0.7692, 0.761, 0.7692, 0.761, 0.7692, 0.8181, 0.6923, 0.8181, 0.6923, 0.761, 0.5385, 0.761, 0.5385, 0.8181, 0.4615, 0.8181, 0.4615, 0.761, 0.4615, 0.761, 0.4615, 0.8181, 0.3846, 0.8181, 0.3846, 0.761, 0.3846, 0.761, 0.3846, 0.8181, 0.3077, 0.8181, 0.3077, 0.761, 0.3077, 0.761, 0.3077, 0.8181, 0.2308, 0.8181, 0.2308, 0.761, 0.2308, 0.761, 0.2308, 0.8181, 0.1538, 0.8181, 0.1538, 0.761, 0.1538, 0.761, 0.1538, 0.8181, 0.07692, 0.8181, 0.07692, 0.761, 1.0, 0.761, 1.0, 0.8181, 0.9231, 0.8181, 0.9231, 0.761, 0.9231, 0.761, 0.9231, 0.8181, 0.8462, 0.8181, 0.8462, 0.761, 0.07692, 0.761, 4.47e-08, 0.761, 4.47e-08, 0.6351, 0.07692, 0.6351, 0.8462, 0.761, 0.7692, 0.761, 0.7692, 0.6351, 0.8462, 0.6351, 0.7692, 0.761, 0.6923, 0.761, 0.6923, 0.6351, 0.7692, 0.6351, 0.5385, 0.761, 0.4615, 0.761, 0.4615, 0.6351, 0.5385, 0.6351, 0.4615, 0.761, 0.3846, 0.761, 0.3846, 0.6351, 0.4615, 0.6351, 0.3846, 0.761, 0.3077, 0.761, 0.3077, 0.6351, 0.3846, 0.6351, 0.3077, 0.761, 0.2308, 0.761, 0.2308, 0.6351, 0.3077, 0.6351, 0.2308, 0.761, 0.1538, 0.761, 0.1538, 0.6351, 0.2308, 0.6351, 0.1538, 0.761, 0.07692, 0.761, 0.07692, 0.6351, 0.1538, 0.6351, 0.9231, 0.761, 0.8462, 0.761, 0.8462, 0.6351, 0.9231, 0.6351, 1.0, 0.761, 0.9231, 0.761, 0.9231, 0.6351, 1.0, 0.6351, 1.0, 0.6351, 1.0, 0.6351, 0.9231, 0.6351, 0.9231, 0.6351, 0.07692, 0.8181, 0.07692, 1.0, 4.47e-08, 1.0, 4.47e-08, 0.8181, 0.8462, 0.8181, 0.8462, 1.0, 0.7692, 1.0, 0.7692, 0.8181, 0.7692, 0.8181, 0.7692, 1.0, 0.6923, 1.0, 0.6923, 0.8181, 0.5385, 0.8181, 0.5385, 1.0, 0.4615, 1.0, 0.4615, 0.8181, 0.4615, 0.8181, 0.4615, 1.0, 0.3846, 1.0, 0.3846, 0.8181, 0.3846, 0.8181, 0.3846, 1.0, 0.3077, 1.0, 0.3077, 0.8181, 0.3077, 0.8181, 0.3077, 1.0, 0.2308, 1.0, 0.2308, 0.8181, 0.2308, 0.8181, 0.2308, 1.0, 0.1538, 1.0, 0.1538, 0.8181, 0.1538, 0.8181, 0.1538, 1.0, 0.07692, 1.0, 0.07692, 0.8181, 0.9231, 0.8181, 0.9231, 1.0, 0.8462, 1.0, 0.8462, 0.8181, 1.0, 0.8181, 1.0, 1.0, 0.9231, 1.0, 0.9231, 0.8181, 0.75, 0.49, 0.8615, 0.4625, 0.75, 0.3564, 0.8615, 0.4625, 0.9475, 0.3863, 0.7995, 0.3442, 0.9475, 0.3863, 0.9883, 0.2789, 0.8376, 0.3104, 0.9883, 0.2789, 0.9744, 0.1649, 0.8556, 0.2628, 0.8074, 0.01697, 0.6926, 0.01697, 0.7755, 0.1467, 0.6926, 0.01697, 0.5909, 0.07036, 0.7245, 0.1467, 0.5909, 0.07036, 0.5256, 0.1649, 0.6794, 0.1703, 0.5256, 0.1649, 0.5117, 0.2789, 0.6505, 0.2123, 0.5117, 0.2789, 0.5525, 0.3863, 0.6444, 0.2628, 0.5525, 0.3863, 0.6385, 0.4625, 0.6624, 0.3104, 0.6385, 0.4625, 0.75, 0.49, 0.7005, 0.3442, 0.8462, 0.6351, 0.8462, 0.6351, 0.7692, 0.6351, 0.7692, 0.6351, 0.9231, 0.6351, 0.9231, 0.6351, 0.8462, 0.6351, 0.8462, 0.6351, 0.07692, 0.761, 0.07692, 0.8181, 4.47e-08, 0.8181, 4.47e-08, 0.761, 0.1538, 0.6351, 0.1538, 0.6351, 0.07692, 0.6351, 0.07692, 0.6351, 0.2308, 0.6351, 0.2308, 0.6351, 0.1538, 0.6351, 0.1538, 0.6351, 0.3077, 0.6351, 0.3077, 0.6351, 0.2308, 0.6351, 0.2308, 0.6351, 0.3846, 0.6351, 0.3846, 0.6351, 0.3077, 0.6351, 0.3077, 0.6351, 0.4615, 0.6351, 0.4615, 0.6351, 0.3846, 0.6351, 0.3846, 0.6351, 0.5385, 0.6351, 0.5385, 0.6351, 0.4615, 0.6351, 0.4615, 0.6351, 0.6154, 0.6351, 0.6154, 0.6351, 0.5385, 0.6351, 0.5385, 0.6351, 0.6923, 0.6351, 0.6923, 0.6351, 0.6154, 0.6351, 0.6154, 0.6351, 0.7692, 0.6351, 0.7692, 0.6351, 0.6923, 0.6351, 0.6923, 0.6351, 0.07692, 0.6351, 0.07692, 0.6351, 4.47e-08, 0.6351, 4.47e-08, 0.6351, 0.8462, 0.761, 0.8462, 0.8181, 0.7692, 0.8181, 0.7692, 0.761, 0.7692, 0.761, 0.7692, 0.8181, 0.6923, 0.8181, 0.6923, 0.761, 0.5385, 0.761, 0.5385, 0.8181, 0.4615, 0.8181, 0.4615, 0.761, 0.4615, 0.761, 0.4615, 0.8181, 0.3846, 0.8181, 0.3846, 0.761, 0.3846, 0.761, 0.3846, 0.8181, 0.3077, 0.8181, 0.3077, 0.761, 0.3077, 0.761, 0.3077, 0.8181, 0.2308, 0.8181, 0.2308, 0.761, 0.2308, 0.761, 0.2308, 0.8181, 0.1538, 0.8181, 0.1538, 0.761, 0.1538, 0.761, 0.1538, 0.8181, 0.07692, 0.8181, 0.07692, 0.761, 1.0, 0.761, 1.0, 0.8181, 0.9231, 0.8181, 0.9231, 0.761, 0.9231, 0.761, 0.9231, 0.8181, 0.8462, 0.8181, 0.8462, 0.761, 0.07692, 0.761, 4.47e-08, 0.761, 4.47e-08, 0.6351, 0.07692, 0.6351, 0.8462, 0.761, 0.7692, 0.761, 0.7692, 0.6351, 0.8462, 0.6351, 0.7692, 0.761, 0.6923, 0.761, 0.6923, 0.6351, 0.7692, 0.6351, 0.5385, 0.761, 0.4615, 0.761, 0.4615, 0.6351, 0.5385, 0.6351, 0.4615, 0.761, 0.3846, 0.761, 0.3846, 0.6351, 0.4615, 0.6351, 0.3846, 0.761, 0.3077, 0.761, 0.3077, 0.6351, 0.3846, 0.6351, 0.3077, 0.761, 0.2308, 0.761, 0.2308, 0.6351, 0.3077, 0.6351, 0.2308, 0.761, 0.1538, 0.761, 0.1538, 0.6351, 0.2308, 0.6351, 0.1538, 0.761, 0.07692, 0.761, 0.07692, 0.6351, 0.1538, 0.6351, 0.9231, 0.761, 0.8462, 0.761, 0.8462, 0.6351, 0.9231, 0.6351, 1.0, 0.761, 0.9231, 0.761, 0.9231, 0.6351, 1.0, 0.6351, 1.0, 0.6351, 1.0, 0.6351, 0.9231, 0.6351, 0.9231, 0.6351, 0.07692, 0.8181, 0.07692, 1.0, 4.47e-08, 1.0, 4.47e-08, 0.8181, 0.8462, 0.8181, 0.8462, 1.0, 0.7692, 1.0, 0.7692, 0.8181, 0.7692, 0.8181, 0.7692, 1.0, 0.6923, 1.0, 0.6923, 0.8181, 0.5385, 0.8181, 0.5385, 1.0, 0.4615, 1.0, 0.4615, 0.8181, 0.4615, 0.8181, 0.4615, 1.0, 0.3846, 1.0, 0.3846, 0.8181, 0.3846, 0.8181, 0.3846, 1.0, 0.3077, 1.0, 0.3077, 0.8181, 0.3077, 0.8181, 0.3077, 1.0, 0.2308, 1.0, 0.2308, 0.8181, 0.2308, 0.8181, 0.2308, 1.0, 0.1538, 1.0, 0.1538, 0.8181, 0.1538, 0.8181, 0.1538, 1.0, 0.07692, 1.0, 0.07692, 0.8181, 0.9231, 0.8181, 0.9231, 1.0, 0.8462, 1.0, 0.8462, 0.8181, 1.0, 0.8181, 1.0, 1.0, 0.9231, 1.0, 0.9231, 0.8181, 0.75, 0.49, 0.8615, 0.4625, 0.75, 0.3564, 0.8615, 0.4625, 0.9475, 0.3863, 0.7995, 0.3442, 0.9475, 0.3863, 0.9883, 0.2789, 0.8376, 0.3104, 0.9883, 0.2789, 0.9744, 0.1649, 0.8556, 0.2628, 0.8074, 0.01697, 0.6926, 0.01697, 0.7755, 0.1467, 0.6926, 0.01697, 0.5909, 0.07036, 0.7245, 0.1467, 0.5909, 0.07036, 0.5256, 0.1649, 0.6794, 0.1703, 0.5256, 0.1649, 0.5117, 0.2789, 0.6505, 0.2123, 0.5117, 0.2789, 0.5525, 0.3863, 0.6444, 0.2628, 0.5525, 0.3863, 0.6385, 0.4625, 0.6624, 0.3104, 0.6385, 0.4625, 0.75, 0.49, 0.7005, 0.3442, 0.8462, 0.6351, 0.8462, 0.6351, 0.7692, 0.6351, 0.7692, 0.6351, 0.9231, 0.6351, 0.9231, 0.6351, 0.8462, 0.6351, 0.8462, 0.6351, 0.07692, 0.761, 0.07692, 0.8181, 4.47e-08, 0.8181, 4.47e-08, 0.761, 0.1538, 0.6351, 0.1538, 0.6351, 0.07692, 0.6351, 0.07692, 0.6351, 0.2308, 0.6351, 0.2308, 0.6351, 0.1538, 0.6351, 0.1538, 0.6351, 0.3077, 0.6351, 0.3077, 0.6351, 0.2308, 0.6351, 0.2308, 0.6351, 0.3846, 0.6351, 0.3846, 0.6351, 0.3077, 0.6351, 0.3077, 0.6351, 0.4615, 0.6351, 0.4615, 0.6351, 0.3846, 0.6351, 0.3846, 0.6351, 0.5385, 0.6351, 0.5385, 0.6351, 0.4615, 0.6351, 0.4615, 0.6351, 0.6154, 0.6351, 0.6154, 0.6351, 0.5385, 0.6351, 0.5385, 0.6351, 0.6923, 0.6351, 0.6923, 0.6351, 0.6154, 0.6351, 0.6154, 0.6351, 0.7692, 0.6351, 0.7692, 0.6351, 0.6923, 0.6351, 0.6923, 0.6351, 0.07692, 0.6351, 0.07692, 0.6351, 4.47e-08, 0.6351, 4.47e-08, 0.6351, 0.8462, 0.761, 0.8462, 0.8181, 0.7692, 0.8181, 0.7692, 0.761, 0.7692, 0.761, 0.7692, 0.8181, 0.6923, 0.8181, 0.6923, 0.761, 0.5385, 0.761, 0.5385, 0.8181, 0.4615, 0.8181, 0.4615, 0.761, 0.4615, 0.761, 0.4615, 0.8181, 0.3846, 0.8181, 0.3846, 0.761, 0.3846, 0.761, 0.3846, 0.8181, 0.3077, 0.8181, 0.3077, 0.761, 0.3077, 0.761, 0.3077, 0.8181, 0.2308, 0.8181, 0.2308, 0.761, 0.2308, 0.761, 0.2308, 0.8181, 0.1538, 0.8181, 0.1538, 0.761, 0.1538, 0.761, 0.1538, 0.8181, 0.07692, 0.8181, 0.07692, 0.761, 1.0, 0.761, 1.0, 0.8181, 0.9231, 0.8181, 0.9231, 0.761, 0.9231, 0.761, 0.9231, 0.8181, 0.8462, 0.8181, 0.8462, 0.761, 0.07692, 0.761, 4.47e-08, 0.761, 4.47e-08, 0.6351, 0.07692, 0.6351, 0.8462, 0.761, 0.7692, 0.761, 0.7692, 0.6351, 0.8462, 0.6351, 0.7692, 0.761, 0.6923, 0.761, 0.6923, 0.6351, 0.7692, 0.6351, 0.5385, 0.761, 0.4615, 0.761, 0.4615, 0.6351, 0.5385, 0.6351, 0.4615, 0.761, 0.3846, 0.761, 0.3846, 0.6351, 0.4615, 0.6351, 0.3846, 0.761, 0.3077, 0.761, 0.3077, 0.6351, 0.3846, 0.6351, 0.3077, 0.761, 0.2308, 0.761, 0.2308, 0.6351, 0.3077, 0.6351, 0.2308, 0.761, 0.1538, 0.761, 0.1538, 0.6351, 0.2308, 0.6351, 0.1538, 0.761, 0.07692, 0.761, 0.07692, 0.6351, 0.1538, 0.6351, 0.9231, 0.761, 0.8462, 0.761, 0.8462, 0.6351, 0.9231, 0.6351, 1.0, 0.761, 0.9231, 0.761, 0.9231, 0.6351, 1.0, 0.6351, 1.0, 0.6351, 1.0, 0.6351, 0.9231, 0.6351, 0.9231, 0.6351, 0.07692, 0.8181, 0.07692, 1.0, 4.47e-08, 1.0, 4.47e-08, 0.8181, 0.8462, 0.8181, 0.8462, 1.0, 0.7692, 1.0, 0.7692, 0.8181, 0.7692, 0.8181, 0.7692, 1.0, 0.6923, 1.0, 0.6923, 0.8181, 0.5385, 0.8181, 0.5385, 1.0, 0.4615, 1.0, 0.4615, 0.8181, 0.4615, 0.8181, 0.4615, 1.0, 0.3846, 1.0, 0.3846, 0.8181, 0.3846, 0.8181, 0.3846, 1.0, 0.3077, 1.0, 0.3077, 0.8181, 0.3077, 0.8181, 0.3077, 1.0, 0.2308, 1.0, 0.2308, 0.8181, 0.2308, 0.8181, 0.2308, 1.0, 0.1538, 1.0, 0.1538, 0.8181, 0.1538, 0.8181, 0.1538, 1.0, 0.07692, 1.0, 0.07692, 0.8181, 0.9231, 0.8181, 0.9231, 1.0, 0.8462, 1.0, 0.8462, 0.8181, 1.0, 0.8181, 1.0, 1.0, 0.9231, 1.0, 0.9231, 0.8181, 0.75, 0.49, 0.8615, 0.4625, 0.75, 0.3564, 0.8615, 0.4625, 0.9475, 0.3863, 0.7995, 0.3442, 0.9475, 0.3863, 0.9883, 0.2789, 0.8376, 0.3104, 0.9883, 0.2789, 0.9744, 0.1649, 0.8556, 0.2628, 0.8074, 0.01697, 0.6926, 0.01697, 0.7755, 0.1467, 0.6926, 0.01697, 0.5909, 0.07036, 0.7245, 0.1467, 0.5909, 0.07036, 0.5256, 0.1649, 0.6794, 0.1703, 0.5256, 0.1649, 0.5117, 0.2789, 0.6505, 0.2123, 0.5117, 0.2789, 0.5525, 0.3863, 0.6444, 0.2628, 0.5525, 0.3863, 0.6385, 0.4625, 0.6624, 0.3104, 0.6385, 0.4625, 0.75, 0.49, 0.7005, 0.3442, 0.8462, 0.6351, 0.8462, 0.6351, 0.7692, 0.6351, 0.7692, 0.6351, 0.9231, 0.6351, 0.9231, 0.6351, 0.8462, 0.6351, 0.8462, 0.6351, 0.07692, 0.761, 0.07692, 0.8181, 4.47e-08, 0.8181, 4.47e-08, 0.761, 0.1538, 0.6351, 0.1538, 0.6351, 0.07692, 0.6351, 0.07692, 0.6351, 0.2308, 0.6351, 0.2308, 0.6351, 0.1538, 0.6351, 0.1538, 0.6351, 0.3077, 0.6351, 0.3077, 0.6351, 0.2308, 0.6351, 0.2308, 0.6351, 0.3846, 0.6351, 0.3846, 0.6351, 0.3077, 0.6351, 0.3077, 0.6351, 0.4615, 0.6351, 0.4615, 0.6351, 0.3846, 0.6351, 0.3846, 0.6351, 0.5385, 0.6351, 0.5385, 0.6351, 0.4615, 0.6351, 0.4615, 0.6351, 0.6154, 0.6351, 0.6154, 0.6351, 0.5385, 0.6351, 0.5385, 0.6351, 0.6923, 0.6351, 0.6923, 0.6351, 0.6154, 0.6351, 0.6154, 0.6351, 0.7692, 0.6351, 0.7692, 0.6351, 0.6923, 0.6351, 0.6923, 0.6351, 0.07692, 0.6351, 0.07692, 0.6351, 4.47e-08, 0.6351, 4.47e-08, 0.6351, 0.8462, 0.761, 0.8462, 0.8181, 0.7692, 0.8181, 0.7692, 0.761, 0.7692, 0.761, 0.7692, 0.8181, 0.6923, 0.8181, 0.6923, 0.761, 0.5385, 0.761, 0.5385, 0.8181, 0.4615, 0.8181, 0.4615, 0.761, 0.4615, 0.761, 0.4615, 0.8181, 0.3846, 0.8181, 0.3846, 0.761, 0.3846, 0.761, 0.3846, 0.8181, 0.3077, 0.8181, 0.3077, 0.761, 0.3077, 0.761, 0.3077, 0.8181, 0.2308, 0.8181, 0.2308, 0.761, 0.2308, 0.761, 0.2308, 0.8181, 0.1538, 0.8181, 0.1538, 0.761, 0.1538, 0.761, 0.1538, 0.8181, 0.07692, 0.8181, 0.07692, 0.761, 1.0, 0.761, 1.0, 0.8181, 0.9231, 0.8181, 0.9231, 0.761, 0.9231, 0.761, 0.9231, 0.8181, 0.8462, 0.8181, 0.8462, 0.761, 0.07692, 0.761, 4.47e-08, 0.761, 4.47e-08, 0.6351, 0.07692, 0.6351, 0.8462, 0.761, 0.7692, 0.761, 0.7692, 0.6351, 0.8462, 0.6351, 0.7692, 0.761, 0.6923, 0.761, 0.6923, 0.6351, 0.7692, 0.6351, 0.5385, 0.761, 0.4615, 0.761, 0.4615, 0.6351, 0.5385, 0.6351, 0.4615, 0.761, 0.3846, 0.761, 0.3846, 0.6351, 0.4615, 0.6351, 0.3846, 0.761, 0.3077, 0.761, 0.3077, 0.6351, 0.3846, 0.6351, 0.3077, 0.761, 0.2308, 0.761, 0.2308, 0.6351, 0.3077, 0.6351, 0.2308, 0.761, 0.1538, 0.761, 0.1538, 0.6351, 0.2308, 0.6351, 0.1538, 0.761, 0.07692, 0.761, 0.07692, 0.6351, 0.1538, 0.6351, 0.9231, 0.761, 0.8462, 0.761, 0.8462, 0.6351, 0.9231, 0.6351, 1.0, 0.761, 0.9231, 0.761, 0.9231, 0.6351, 1.0, 0.6351, 1.0, 0.6351, 1.0, 0.6351, 0.9231, 0.6351, 0.9231, 0.6351, 0.07692, 0.8181, 0.07692, 1.0, 4.47e-08, 1.0, 4.47e-08, 0.8181, 0.8462, 0.8181, 0.8462, 1.0, 0.7692, 1.0, 0.7692, 0.8181, 0.7692, 0.8181, 0.7692, 1.0, 0.6923, 1.0, 0.6923, 0.8181, 0.5385, 0.8181, 0.5385, 1.0, 0.4615, 1.0, 0.4615, 0.8181, 0.4615, 0.8181, 0.4615, 1.0, 0.3846, 1.0, 0.3846, 0.8181, 0.3846, 0.8181, 0.3846, 1.0, 0.3077, 1.0, 0.3077, 0.8181, 0.3077, 0.8181, 0.3077, 1.0, 0.2308, 1.0, 0.2308, 0.8181, 0.2308, 0.8181, 0.2308, 1.0, 0.1538, 1.0, 0.1538, 0.8181, 0.1538, 0.8181, 0.1538, 1.0, 0.07692, 1.0, 0.07692, 0.8181, 0.9231, 0.8181, 0.9231, 1.0, 0.8462, 1.0, 0.8462, 0.8181, 1.0, 0.8181, 1.0, 1.0, 0.9231, 1.0, 0.9231, 0.8181, 0.75, 0.49, 0.8615, 0.4625, 0.75, 0.3564, 0.8615, 0.4625, 0.9475, 0.3863, 0.7995, 0.3442, 0.9475, 0.3863, 0.9883, 0.2789, 0.8376, 0.3104, 0.9883, 0.2789, 0.9744, 0.1649, 0.8556, 0.2628, 0.8074, 0.01697, 0.6926, 0.01697, 0.7755, 0.1467, 0.6926, 0.01697, 0.5909, 0.07036, 0.7245, 0.1467, 0.5909, 0.07036, 0.5256, 0.1649, 0.6794, 0.1703, 0.5256, 0.1649, 0.5117, 0.2789, 0.6505, 0.2123, 0.5117, 0.2789, 0.5525, 0.3863, 0.6444, 0.2628, 0.5525, 0.3863, 0.6385, 0.4625, 0.6624, 0.3104, 0.6385, 0.4625, 0.75, 0.49, 0.7005, 0.3442, 0.8462, 0.6351, 0.8462, 0.6351, 0.7692, 0.6351, 0.7692, 0.6351, 0.9231, 0.6351, 0.9231, 0.6351, 0.8462, 0.6351, 0.8462, 0.6351, 0.07692, 0.761, 0.07692, 0.8181, 4.47e-08, 0.8181, 4.47e-08, 0.761, 0.1538, 0.6351, 0.1538, 0.6351, 0.07692, 0.6351, 0.07692, 0.6351, 0.2308, 0.6351, 0.2308, 0.6351, 0.1538, 0.6351, 0.1538, 0.6351, 0.3077, 0.6351, 0.3077, 0.6351, 0.2308, 0.6351, 0.2308, 0.6351, 0.3846, 0.6351, 0.3846, 0.6351, 0.3077, 0.6351, 0.3077, 0.6351, 0.4615, 0.6351, 0.4615, 0.6351, 0.3846, 0.6351, 0.3846, 0.6351, 0.5385, 0.6351, 0.5385, 0.6351, 0.4615, 0.6351, 0.4615, 0.6351, 0.6154, 0.6351, 0.6154, 0.6351, 0.5385, 0.6351, 0.5385, 0.6351, 0.6923, 0.6351, 0.6923, 0.6351, 0.6154, 0.6351, 0.6154, 0.6351, 0.7692, 0.6351, 0.7692, 0.6351, 0.6923, 0.6351, 0.6923, 0.6351, 0.07692, 0.6351, 0.07692, 0.6351, 4.47e-08, 0.6351, 4.47e-08, 0.6351, 0.8462, 0.761, 0.8462, 0.8181, 0.7692, 0.8181, 0.7692, 0.761, 0.7692, 0.761, 0.7692, 0.8181, 0.6923, 0.8181, 0.6923, 0.761, 0.5385, 0.761, 0.5385, 0.8181, 0.4615, 0.8181, 0.4615, 0.761, 0.4615, 0.761, 0.4615, 0.8181, 0.3846, 0.8181, 0.3846, 0.761, 0.3846, 0.761, 0.3846, 0.8181, 0.3077, 0.8181, 0.3077, 0.761, 0.3077, 0.761, 0.3077, 0.8181, 0.2308, 0.8181, 0.2308, 0.761, 0.2308, 0.761, 0.2308, 0.8181, 0.1538, 0.8181, 0.1538, 0.761, 0.1538, 0.761, 0.1538, 0.8181, 0.07692, 0.8181, 0.07692, 0.761, 1.0, 0.761, 1.0, 0.8181, 0.9231, 0.8181, 0.9231, 0.761, 0.9231, 0.761, 0.9231, 0.8181, 0.8462, 0.8181, 0.8462, 0.761, 0.07692, 0.761, 4.47e-08, 0.761, 4.47e-08, 0.6351, 0.07692, 0.6351, 0.8462, 0.761, 0.7692, 0.761, 0.7692, 0.6351, 0.8462, 0.6351, 0.7692, 0.761, 0.6923, 0.761, 0.6923, 0.6351, 0.7692, 0.6351, 0.5385, 0.761, 0.4615, 0.761, 0.4615, 0.6351, 0.5385, 0.6351, 0.4615, 0.761, 0.3846, 0.761, 0.3846, 0.6351, 0.4615, 0.6351, 0.3846, 0.761, 0.3077, 0.761, 0.3077, 0.6351, 0.3846, 0.6351, 0.3077, 0.761, 0.2308, 0.761, 0.2308, 0.6351, 0.3077, 0.6351, 0.2308, 0.761, 0.1538, 0.761, 0.1538, 0.6351, 0.2308, 0.6351, 0.1538, 0.761, 0.07692, 0.761, 0.07692, 0.6351, 0.1538, 0.6351, 0.9231, 0.761, 0.8462, 0.761, 0.8462, 0.6351, 0.9231, 0.6351, 1.0, 0.761, 0.9231, 0.761, 0.9231, 0.6351, 1.0, 0.6351, 1.0, 0.6351, 1.0, 0.6351, 0.9231, 0.6351, 0.9231, 0.6351, 0.07692, 0.8181, 0.07692, 1.0, 4.47e-08, 1.0, 4.47e-08, 0.8181, 0.8462, 0.8181, 0.8462, 1.0, 0.7692, 1.0, 0.7692, 0.8181, 0.7692, 0.8181, 0.7692, 1.0, 0.6923, 1.0, 0.6923, 0.8181, 0.5385, 0.8181, 0.5385, 1.0, 0.4615, 1.0, 0.4615, 0.8181, 0.4615, 0.8181, 0.4615, 1.0, 0.3846, 1.0, 0.3846, 0.8181, 0.3846, 0.8181, 0.3846, 1.0, 0.3077, 1.0, 0.3077, 0.8181, 0.3077, 0.8181, 0.3077, 1.0, 0.2308, 1.0, 0.2308, 0.8181, 0.2308, 0.8181, 0.2308, 1.0, 0.1538, 1.0, 0.1538, 0.8181, 0.1538, 0.8181, 0.1538, 1.0, 0.07692, 1.0, 0.07692, 0.8181, 0.9231, 0.8181, 0.9231, 1.0, 0.8462, 1.0, 0.8462, 0.8181, 1.0, 0.8181, 1.0, 1.0, 0.9231, 1.0, 0.9231, 0.8181, 0.75, 0.49, 0.8615, 0.4625, 0.75, 0.3564, 0.8615, 0.4625, 0.9475, 0.3863, 0.7995, 0.3442, 0.9475, 0.3863, 0.9883, 0.2789, 0.8376, 0.3104, 0.9883, 0.2789, 0.9744, 0.1649, 0.8556, 0.2628, 0.8074, 0.01697, 0.6926, 0.01697, 0.7755, 0.1467, 0.6926, 0.01697, 0.5909, 0.07036, 0.7245, 0.1467, 0.5909, 0.07036, 0.5256, 0.1649, 0.6794, 0.1703, 0.5256, 0.1649, 0.5117, 0.2789, 0.6505, 0.2123, 0.5117, 0.2789, 0.5525, 0.3863, 0.6444, 0.2628, 0.5525, 0.3863, 0.6385, 0.4625, 0.6624, 0.3104, 0.6385, 0.4625, 0.75, 0.49, 0.7005, 0.3442, 0.8462, 0.6351, 0.8462, 0.6351, 0.7692, 0.6351, 0.7692, 0.6351, 0.9231, 0.6351, 0.9231, 0.6351, 0.8462, 0.6351, 0.8462, 0.6351, 0.07692, 0.761, 0.07692, 0.8181, 4.47e-08, 0.8181, 4.47e-08, 0.761, 0.1538, 0.6351, 0.1538, 0.6351, 0.07692, 0.6351, 0.07692, 0.6351, 0.2308, 0.6351, 0.2308, 0.6351, 0.1538, 0.6351, 0.1538, 0.6351, 0.3077, 0.6351, 0.3077, 0.6351, 0.2308, 0.6351, 0.2308, 0.6351, 0.3846, 0.6351, 0.3846, 0.6351, 0.3077, 0.6351, 0.3077, 0.6351, 0.4615, 0.6351, 0.4615, 0.6351, 0.3846, 0.6351, 0.3846, 0.6351, 0.5385, 0.6351, 0.5385, 0.6351, 0.4615, 0.6351, 0.4615, 0.6351, 0.6154, 0.6351, 0.6154, 0.6351, 0.5385, 0.6351, 0.5385, 0.6351, 0.6923, 0.6351, 0.6923, 0.6351, 0.6154, 0.6351, 0.6154, 0.6351, 0.7692, 0.6351, 0.7692, 0.6351, 0.6923, 0.6351, 0.6923, 0.6351, 0.07692, 0.6351, 0.07692, 0.6351, 4.47e-08, 0.6351, 4.47e-08, 0.6351, 0.8462, 0.761, 0.8462, 0.8181, 0.7692, 0.8181, 0.7692, 0.761, 0.7692, 0.761, 0.7692, 0.8181, 0.6923, 0.8181, 0.6923, 0.761, 0.5385, 0.761, 0.5385, 0.8181, 0.4615, 0.8181, 0.4615, 0.761, 0.4615, 0.761, 0.4615, 0.8181, 0.3846, 0.8181, 0.3846, 0.761, 0.3846, 0.761, 0.3846, 0.8181, 0.3077, 0.8181, 0.3077, 0.761, 0.3077, 0.761, 0.3077, 0.8181, 0.2308, 0.8181, 0.2308, 0.761, 0.2308, 0.761, 0.2308, 0.8181, 0.1538, 0.8181, 0.1538, 0.761, 0.1538, 0.761, 0.1538, 0.8181, 0.07692, 0.8181, 0.07692, 0.761, 1.0, 0.761, 1.0, 0.8181, 0.9231, 0.8181, 0.9231, 0.761, 0.9231, 0.761, 0.9231, 0.8181, 0.8462, 0.8181, 0.8462, 0.761, 0.07692, 0.761, 4.47e-08, 0.761, 4.47e-08, 0.6351, 0.07692, 0.6351, 0.8462, 0.761, 0.7692, 0.761, 0.7692, 0.6351, 0.8462, 0.6351, 0.7692, 0.761, 0.6923, 0.761, 0.6923, 0.6351, 0.7692, 0.6351, 0.5385, 0.761, 0.4615, 0.761, 0.4615, 0.6351, 0.5385, 0.6351, 0.4615, 0.761, 0.3846, 0.761, 0.3846, 0.6351, 0.4615, 0.6351, 0.3846, 0.761, 0.3077, 0.761, 0.3077, 0.6351, 0.3846, 0.6351, 0.3077, 0.761, 0.2308, 0.761, 0.2308, 0.6351, 0.3077, 0.6351, 0.2308, 0.761, 0.1538, 0.761, 0.1538, 0.6351, 0.2308, 0.6351, 0.1538, 0.761, 0.07692, 0.761, 0.07692, 0.6351, 0.1538, 0.6351, 0.9231, 0.761, 0.8462, 0.761, 0.8462, 0.6351, 0.9231, 0.6351, 1.0, 0.761, 0.9231, 0.761, 0.9231, 0.6351, 1.0, 0.6351, 1.0, 0.6351, 1.0, 0.6351, 0.9231, 0.6351, 0.9231, 0.6351, 0.07692, 0.8181, 0.07692, 1.0, 4.47e-08, 1.0, 4.47e-08, 0.8181, 0.8462, 0.8181, 0.8462, 1.0, 0.7692, 1.0, 0.7692, 0.8181, 0.7692, 0.8181, 0.7692, 1.0, 0.6923, 1.0, 0.6923, 0.8181, 0.5385, 0.8181, 0.5385, 1.0, 0.4615, 1.0, 0.4615, 0.8181, 0.4615, 0.8181, 0.4615, 1.0, 0.3846, 1.0, 0.3846, 0.8181, 0.3846, 0.8181, 0.3846, 1.0, 0.3077, 1.0, 0.3077, 0.8181, 0.3077, 0.8181, 0.3077, 1.0, 0.2308, 1.0, 0.2308, 0.8181, 0.2308, 0.8181, 0.2308, 1.0, 0.1538, 1.0, 0.1538, 0.8181, 0.1538, 0.8181, 0.1538, 1.0, 0.07692, 1.0, 0.07692, 0.8181, 0.9231, 0.8181, 0.9231, 1.0, 0.8462, 1.0, 0.8462, 0.8181, 1.0, 0.8181, 1.0, 1.0, 0.9231, 1.0, 0.9231, 0.8181, 0.75, 0.49, 0.8615, 0.4625, 0.75, 0.3564, 0.8615, 0.4625, 0.9475, 0.3863, 0.7995, 0.3442, 0.9475, 0.3863, 0.9883, 0.2789, 0.8376, 0.3104, 0.9883, 0.2789, 0.9744, 0.1649, 0.8556, 0.2628, 0.8074, 0.01697, 0.6926, 0.01697, 0.7755, 0.1467, 0.6926, 0.01697, 0.5909, 0.07036, 0.7245, 0.1467, 0.5909, 0.07036, 0.5256, 0.1649, 0.6794, 0.1703, 0.5256, 0.1649, 0.5117, 0.2789, 0.6505, 0.2123, 0.5117, 0.2789, 0.5525, 0.3863, 0.6444, 0.2628, 0.5525, 0.3863, 0.6385, 0.4625, 0.6624, 0.3104, 0.6385, 0.4625, 0.75, 0.49, 0.7005, 0.3442, 0.8462, 0.6351, 0.8462, 0.6351, 0.7692, 0.6351, 0.7692, 0.6351, 0.9231, 0.6351, 0.9231, 0.6351, 0.8462, 0.6351, 0.8462, 0.6351, 0.07692, 0.761, 0.07692, 0.8181, 4.47e-08, 0.8181, 4.47e-08, 0.761, 0.1538, 0.6351, 0.1538, 0.6351, 0.07692, 0.6351, 0.07692, 0.6351, 0.2308, 0.6351, 0.2308, 0.6351, 0.1538, 0.6351, 0.1538, 0.6351, 0.3077, 0.6351, 0.3077, 0.6351, 0.2308, 0.6351, 0.2308, 0.6351, 0.3846, 0.6351, 0.3846, 0.6351, 0.3077, 0.6351, 0.3077, 0.6351, 0.4615, 0.6351, 0.4615, 0.6351, 0.3846, 0.6351, 0.3846, 0.6351, 0.5385, 0.6351, 0.5385, 0.6351, 0.4615, 0.6351, 0.4615, 0.6351, 0.6154, 0.6351, 0.6154, 0.6351, 0.5385, 0.6351, 0.5385, 0.6351, 0.6923, 0.6351, 0.6923, 0.6351, 0.6154, 0.6351, 0.6154, 0.6351, 0.7692, 0.6351, 0.7692, 0.6351, 0.6923, 0.6351, 0.6923, 0.6351, 0.07692, 0.6351, 0.07692, 0.6351, 4.47e-08, 0.6351, 4.47e-08, 0.6351, 0.8462, 0.761, 0.8462, 0.8181, 0.7692, 0.8181, 0.7692, 0.761, 0.7692, 0.761, 0.7692, 0.8181, 0.6923, 0.8181, 0.6923, 0.761, 0.5385, 0.761, 0.5385, 0.8181, 0.4615, 0.8181, 0.4615, 0.761, 0.4615, 0.761, 0.4615, 0.8181, 0.3846, 0.8181, 0.3846, 0.761, 0.3846, 0.761, 0.3846, 0.8181, 0.3077, 0.8181, 0.3077, 0.761, 0.3077, 0.761, 0.3077, 0.8181, 0.2308, 0.8181, 0.2308, 0.761, 0.2308, 0.761, 0.2308, 0.8181, 0.1538, 0.8181, 0.1538, 0.761, 0.1538, 0.761, 0.1538, 0.8181, 0.07692, 0.8181, 0.07692, 0.761, 1.0, 0.761, 1.0, 0.8181, 0.9231, 0.8181, 0.9231, 0.761, 0.9231, 0.761, 0.9231, 0.8181, 0.8462, 0.8181, 0.8462, 0.761, 0.07692, 0.761, 4.47e-08, 0.761, 4.47e-08, 0.6351, 0.07692, 0.6351, 0.8462, 0.761, 0.7692, 0.761, 0.7692, 0.6351, 0.8462, 0.6351, 0.7692, 0.761, 0.6923, 0.761, 0.6923, 0.6351, 0.7692, 0.6351, 0.5385, 0.761, 0.4615, 0.761, 0.4615, 0.6351, 0.5385, 0.6351, 0.4615, 0.761, 0.3846, 0.761, 0.3846, 0.6351, 0.4615, 0.6351, 0.3846, 0.761, 0.3077, 0.761, 0.3077, 0.6351, 0.3846, 0.6351, 0.3077, 0.761, 0.2308, 0.761, 0.2308, 0.6351, 0.3077, 0.6351, 0.2308, 0.761, 0.1538, 0.761, 0.1538, 0.6351, 0.2308, 0.6351, 0.1538, 0.761, 0.07692, 0.761, 0.07692, 0.6351, 0.1538, 0.6351, 0.9231, 0.761, 0.8462, 0.761, 0.8462, 0.6351, 0.9231, 0.6351, 1.0, 0.761, 0.9231, 0.761, 0.9231, 0.6351, 1.0, 0.6351, 1.0, 0.6351, 1.0, 0.6351, 0.9231, 0.6351, 0.9231, 0.6351, 0.07692, 0.8181, 0.07692, 1.0, 4.47e-08, 1.0, 4.47e-08, 0.8181, 0.8462, 0.8181, 0.8462, 1.0, 0.7692, 1.0, 0.7692, 0.8181, 0.7692, 0.8181, 0.7692, 1.0, 0.6923, 1.0, 0.6923, 0.8181, 0.5385, 0.8181, 0.5385, 1.0, 0.4615, 1.0, 0.4615, 0.8181, 0.4615, 0.8181, 0.4615, 1.0, 0.3846, 1.0, 0.3846, 0.8181, 0.3846, 0.8181, 0.3846, 1.0, 0.3077, 1.0, 0.3077, 0.8181, 0.3077, 0.8181, 0.3077, 1.0, 0.2308, 1.0, 0.2308, 0.8181, 0.2308, 0.8181, 0.2308, 1.0, 0.1538, 1.0, 0.1538, 0.8181, 0.1538, 0.8181, 0.1538, 1.0, 0.07692, 1.0, 0.07692, 0.8181, 0.9231, 0.8181, 0.9231, 1.0, 0.8462, 1.0, 0.8462, 0.8181, 1.0, 0.8181, 1.0, 1.0, 0.9231, 1.0, 0.9231, 0.8181, 0.75, 0.49, 0.8615, 0.4625, 0.75, 0.3564, 0.8615, 0.4625, 0.9475, 0.3863, 0.7995, 0.3442, 0.9475, 0.3863, 0.9883, 0.2789, 0.8376, 0.3104, 0.9883, 0.2789, 0.9744, 0.1649, 0.8556, 0.2628, 0.8074, 0.01697, 0.6926, 0.01697, 0.7755, 0.1467, 0.6926, 0.01697, 0.5909, 0.07036, 0.7245, 0.1467, 0.5909, 0.07036, 0.5256, 0.1649, 0.6794, 0.1703, 0.5256, 0.1649, 0.5117, 0.2789, 0.6505, 0.2123, 0.5117, 0.2789, 0.5525, 0.3863, 0.6444, 0.2628, 0.5525, 0.3863, 0.6385, 0.4625, 0.6624, 0.3104, 0.6385, 0.4625, 0.75, 0.49, 0.7005, 0.3442, 0.8462, 0.6351, 0.8462, 0.6351, 0.7692, 0.6351, 0.7692, 0.6351, 0.9231, 0.6351, 0.9231, 0.6351, 0.8462, 0.6351, 0.8462, 0.6351, 0.07692, 0.761, 0.07692, 0.8181, 4.47e-08, 0.8181, 4.47e-08, 0.761, 0.1538, 0.6351, 0.1538, 0.6351, 0.07692, 0.6351, 0.07692, 0.6351, 0.2308, 0.6351, 0.2308, 0.6351, 0.1538, 0.6351, 0.1538, 0.6351, 0.3077, 0.6351, 0.3077, 0.6351, 0.2308, 0.6351, 0.2308, 0.6351, 0.3846, 0.6351, 0.3846, 0.6351, 0.3077, 0.6351, 0.3077, 0.6351, 0.4615, 0.6351, 0.4615, 0.6351, 0.3846, 0.6351, 0.3846, 0.6351, 0.5385, 0.6351, 0.5385, 0.6351, 0.4615, 0.6351, 0.4615, 0.6351, 0.6154, 0.6351, 0.6154, 0.6351, 0.5385, 0.6351, 0.5385, 0.6351, 0.6923, 0.6351, 0.6923, 0.6351, 0.6154, 0.6351, 0.6154, 0.6351, 0.7692, 0.6351, 0.7692, 0.6351, 0.6923, 0.6351, 0.6923, 0.6351, 0.07692, 0.6351, 0.07692, 0.6351, 4.47e-08, 0.6351, 4.47e-08, 0.6351, 0.8462, 0.761, 0.8462, 0.8181, 0.7692, 0.8181, 0.7692, 0.761, 0.7692, 0.761, 0.7692, 0.8181, 0.6923, 0.8181, 0.6923, 0.761, 0.5385, 0.761, 0.5385, 0.8181, 0.4615, 0.8181, 0.4615, 0.761, 0.4615, 0.761, 0.4615, 0.8181, 0.3846, 0.8181, 0.3846, 0.761, 0.3846, 0.761, 0.3846, 0.8181, 0.3077, 0.8181, 0.3077, 0.761, 0.3077, 0.761, 0.3077, 0.8181, 0.2308, 0.8181, 0.2308, 0.761, 0.2308, 0.761, 0.2308, 0.8181, 0.1538, 0.8181, 0.1538, 0.761, 0.1538, 0.761, 0.1538, 0.8181, 0.07692, 0.8181, 0.07692, 0.761, 1.0, 0.761, 1.0, 0.8181, 0.9231, 0.8181, 0.9231, 0.761, 0.9231, 0.761, 0.9231, 0.8181, 0.8462, 0.8181, 0.8462, 0.761, 0.07692, 0.761, 4.47e-08, 0.761, 4.47e-08, 0.6351, 0.07692, 0.6351, 0.8462, 0.761, 0.7692, 0.761, 0.7692, 0.6351, 0.8462, 0.6351, 0.7692, 0.761, 0.6923, 0.761, 0.6923, 0.6351, 0.7692, 0.6351, 0.5385, 0.761, 0.4615, 0.761, 0.4615, 0.6351, 0.5385, 0.6351, 0.4615, 0.761, 0.3846, 0.761, 0.3846, 0.6351, 0.4615, 0.6351, 0.3846, 0.761, 0.3077, 0.761, 0.3077, 0.6351, 0.3846, 0.6351, 0.3077, 0.761, 0.2308, 0.761, 0.2308, 0.6351, 0.3077, 0.6351, 0.2308, 0.761, 0.1538, 0.761, 0.1538, 0.6351, 0.2308, 0.6351, 0.1538, 0.761, 0.07692, 0.761, 0.07692, 0.6351, 0.1538, 0.6351, 0.9231, 0.761, 0.8462, 0.761, 0.8462, 0.6351, 0.9231, 0.6351, 1.0, 0.761, 0.9231, 0.761, 0.9231, 0.6351, 1.0, 0.6351, 1.0, 0.6351, 1.0, 0.6351, 0.9231, 0.6351, 0.9231, 0.6351])
me_cylinder_012.update()
me_cylinder_013 = bpy.data.meshes.new('Cylinder.013')
me_cylinder_013.from_pydata([(-0.2785, -0.9001, -7.334), (-0.001559, 0.7467, 3.424), (-0.07689, -0.9432, -7.334), (0.2343, 0.4538, 3.365), (0.07854, -1.062, -7.334), (0.5946, 0.4096, 3.47), (0.1522, -1.23, -7.334), (0.6255, 0.1072, 3.551), (0.1271, -1.409, -7.334), (0.5861, -0.2489, 3.567), (0.009185, -1.557, -7.334), (0.3719, -0.524, 3.515), (-0.1747, -1.64, -7.334), (-0.02378, -0.632, 3.626), (-0.3823, -1.64, -7.334), (-0.1784, -0.5776, 3.452), (-0.5662, -1.557, -7.334), (-0.3904, -0.4647, 3.395), (-0.6842, -1.409, -7.334), (-0.6078, -0.4543, 3.51), (-0.7092, -1.23, -7.334), (-0.595, 0.06669, 3.463), (-0.6356, -1.062, -7.334), (-0.8254, 0.3348, 3.4), (-0.4801, -0.9432, -7.334), (-0.4699, 0.7449, 3.389), (-0.2785, -0.9001, -7.334), (-0.07689, -0.9432, -7.334), (0.07854, -1.062, -7.334), (0.1522, -1.23, -7.334), (0.1271, -1.409, -7.334), (0.009185, -1.557, -7.334), (-0.1747, -1.64, -7.334), (-0.3823, -1.64, -7.334), (-0.5662, -1.557, -7.334), (-0.6842, -1.409, -7.334), (-0.7092, -1.23, -7.334), (-0.6356, -1.062, -7.334), (-0.4801, -0.9432, -7.334)], [], [(0, 1, 3, 2), (2, 3, 5, 4), (4, 5, 7, 6), (6, 7, 9, 8), (8, 9, 11, 10), (10, 11, 13, 12), (12, 13, 15, 14), (14, 15, 17, 16), (16, 17, 19, 18), (18, 19, 21, 20), (20, 21, 23, 22), (3, 1, 25, 23, 21, 19, 17, 15, 13, 11, 9, 7, 5), (22, 23, 25, 24), (24, 25, 1, 0), (6, 8, 30, 29), (26, 27, 28, 29, 30, 31, 32, 33, 34, 35, 36, 37, 38), (16, 18, 35, 34), (2, 4, 28, 27), (12, 14, 33, 32), (22, 24, 38, 37), (8, 10, 31, 30), (18, 20, 36, 35), (4, 6, 29, 28), (14, 16, 34, 33), (0, 2, 27, 26), (24, 0, 26, 38), (10, 12, 32, 31), (20, 22, 37, 36)])
me_cylinder_013.polygons.foreach_set('use_smooth', [True] * 28)
_uv = me_cylinder_013.uv_layers.new(name='UVMap')
_uv.uv.foreach_set('vector', [1.0, 0.5, 1.0, 1.0, 0.9231, 1.0, 0.9231, 0.5, 0.9231, 0.5, 0.9231, 1.0, 0.8462, 1.0, 0.8462, 0.5, 0.8462, 0.5, 0.8462, 1.0, 0.7692, 1.0, 0.7692, 0.5, 0.7692, 0.5, 0.7692, 1.0, 0.6923, 1.0, 0.6923, 0.5, 0.6923, 0.5, 0.6923, 1.0, 0.6154, 1.0, 0.6154, 0.5, 0.6154, 0.5, 0.6154, 1.0, 0.5385, 1.0, 0.5385, 0.5, 0.5385, 0.5, 0.5385, 1.0, 0.4615, 1.0, 0.4615, 0.5, 0.4615, 0.5, 0.4615, 1.0, 0.3846, 1.0, 0.3846, 0.5, 0.3846, 0.5, 0.3846, 1.0, 0.3077, 1.0, 0.3077, 0.5, 0.3077, 0.5, 0.3077, 1.0, 0.2308, 1.0, 0.2308, 0.5, 0.2308, 0.5, 0.2308, 1.0, 0.1538, 1.0, 0.1538, 0.5, 0.3615, 0.4625, 0.25, 0.49, 0.1385, 0.4625, 0.05248, 0.3863, 0.01175, 0.2789, 0.0256, 0.1649, 0.09085, 0.07036, 0.1926, 0.01697, 0.3074, 0.01697, 0.4091, 0.07036, 0.4744, 0.1649, 0.4883, 0.2789, 0.4475, 0.3863, 0.1538, 0.5, 0.1538, 1.0, 0.07692, 1.0, 0.07692, 0.5, 0.07692, 0.5, 0.07692, 1.0, 4.47e-08, 1.0, 4.47e-08, 0.5, 0.7692, 0.5, 0.6923, 0.5, 0.6923, 0.5, 0.7692, 0.5, 0.75, 0.49, 0.8615, 0.4625, 0.9475, 0.3863, 0.9883, 0.2789, 0.9744, 0.1649, 0.9091, 0.07036, 0.8074, 0.01697, 0.6926, 0.01697, 0.5909, 0.07036, 0.5256, 0.1649, 0.5117, 0.2789, 0.5525, 0.3863, 0.6385, 0.4625, 0.3846, 0.5, 0.3077, 0.5, 0.3077, 0.5, 0.3846, 0.5, 0.9231, 0.5, 0.8462, 0.5, 0.8462, 0.5, 0.9231, 0.5, 0.5385, 0.5, 0.4615, 0.5, 0.4615, 0.5, 0.5385, 0.5, 0.1538, 0.5, 0.07692, 0.5, 0.07692, 0.5, 0.1538, 0.5, 0.6923, 0.5, 0.6154, 0.5, 0.6154, 0.5, 0.6923, 0.5, 0.3077, 0.5, 0.2308, 0.5, 0.2308, 0.5, 0.3077, 0.5, 0.8462, 0.5, 0.7692, 0.5, 0.7692, 0.5, 0.8462, 0.5, 0.4615, 0.5, 0.3846, 0.5, 0.3846, 0.5, 0.4615, 0.5, 1.0, 0.5, 0.9231, 0.5, 0.9231, 0.5, 1.0, 0.5, 0.07692, 0.5, 4.47e-08, 0.5, 4.47e-08, 0.5, 0.07692, 0.5, 0.6154, 0.5, 0.5385, 0.5, 0.5385, 0.5, 0.6154, 0.5, 0.2308, 0.5, 0.1538, 0.5, 0.1538, 0.5, 0.2308, 0.5])
me_cylinder_013.update()

# ---- objects
ob_light = bpy.data.objects.new('Light', light_light)
ob_camera = bpy.data.objects.new('Camera', cam_camera)
ob_cylinder = bpy.data.objects.new('Cylinder', me_cylinder_001)
ob_cylinder_001 = bpy.data.objects.new('Cylinder.001', me_cylinder_012)
ob_cylinder_002 = bpy.data.objects.new('Cylinder.002', me_cylinder_013)

# ---- transforms, parenting, visibility, modifiers, constraints
ob_light.location = (4.076, 1.005, 5.904)
ob_light.rotation_euler = (0.6503, 0.05522, 1.866)
ob_light.lock_rotations_4d = False
ob_light.empty_display_type = 'ARROWS'
ob_light.color = (0.0, 0.0, 0.0, 0.0)
ob_light.lineart.crease_threshold = 0.0
ob_camera.location = (7.359, -6.926, 4.958)
ob_camera.rotation_euler = (1.109, 0.0, 0.8149)
ob_camera.lock_rotations_4d = False
ob_camera.empty_display_type = 'ARROWS'
ob_camera.color = (0.0, 0.0, 0.0, 0.0)
ob_camera.display_type = 'WIRE'
ob_camera.lineart.crease_threshold = 0.0
ob_cylinder.location = (0.0, -0.01452, -0.0147)
ob_cylinder_001.location = (0.0, -0.01452, -0.0147)
_m = ob_cylinder_001.modifiers.new('Subdivision', 'SUBSURF')
_m = ob_cylinder_001.modifiers.new('Solidify', 'SOLIDIFY')
ob_cylinder_002.location = (0.1662, -0.247, -0.6193)
ob_cylinder_002.scale = (0.3007, 0.3007, 0.3007)

# ---- collection membership
col_collection.objects.link(ob_light)
col_collection.objects.link(ob_camera)
col_collection.objects.link(ob_cylinder)
col_collection.objects.link(ob_cylinder_001)
col_collection.objects.link(ob_cylinder_002)

# ---- scene / render settings (as saved in the file)
scene.camera = ob_camera
scene.frame_start = 1; scene.frame_end = 250; scene.frame_set(1)
scene.render.engine = 'CYCLES'
scene.cycles.sampling_pattern = 'TABULATED_SOBOL'
bpy.context.view_layer.update()
